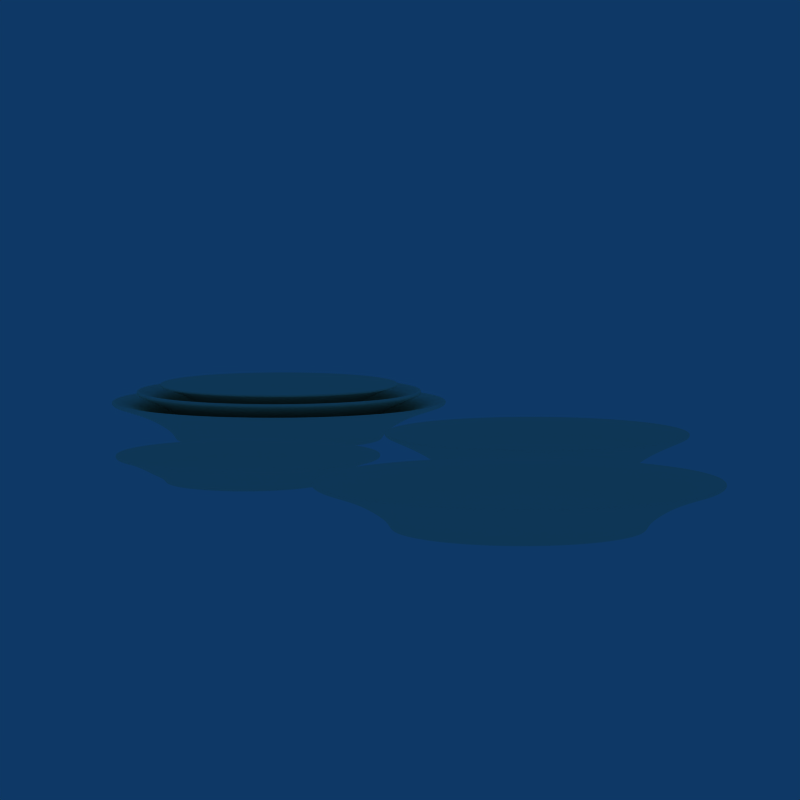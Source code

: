 # Source: 04_plates.blend  (saved by Blender 2.49.2; exported with 4.5.12 LTS)
import bpy
from mathutils import Matrix  # noqa: F401  (used for matrix-valued properties, if any)

bpy.ops.wm.read_factory_settings(use_empty=True)
scene = bpy.context.scene
scene.name = 'Scene'

# ---- collections
col_collection_1 = bpy.data.collections.new('Collection 1'); scene.collection.children.link(col_collection_1)
col_collection_6 = bpy.data.collections.new('Collection 6'); scene.collection.children.link(col_collection_6)
col_collection_6.hide_render = True
col_collection_6.hide_viewport = True
col_collection_10 = bpy.data.collections.new('Collection 10'); scene.collection.children.link(col_collection_10)
col_collection_10.hide_render = True
col_collection_10.hide_viewport = True

# ---- materials (node trees are filled in below, after node groups)
mat_material_007 = bpy.data.materials.new('Material.007')
mat_material_007.alpha_threshold = 0.0
mat_material_007.diffuse_color = (1.0, 0.9618, 0.8425, 1.0)
mat_material_007.roughness = 0.5
mat_material_007.line_color = (0.0, 0.0, 0.0, 1.0)
mat_material_002 = bpy.data.materials.new('Material.002')
mat_material_002.alpha_threshold = 0.0
mat_material_002.diffuse_color = (1.0, 0.9618, 0.8425, 1.0)
mat_material_002.roughness = 0.5
mat_material_002.line_color = (0.0, 0.0, 0.0, 1.0)
mat_material_004 = bpy.data.materials.new('Material.004')
mat_material_004.alpha_threshold = 0.0
mat_material_004.diffuse_color = (1.0, 0.9618, 0.8425, 1.0)
mat_material_004.roughness = 0.5
mat_material_004.line_color = (0.0, 0.0, 0.0, 1.0)
mat_material = bpy.data.materials.new('Material')
mat_material.alpha_threshold = 0.0
mat_material.diffuse_color = (0.14, 0.14, 0.14, 1.0)
mat_material.roughness = 0.5
mat_material.line_color = (0.0, 0.0, 0.0, 1.0)

# ---- material node trees

# ---- world
world_world = bpy.data.worlds.new('World'); scene.world = world_world
world_world.color = (0.05656, 0.2208, 0.4)
world_world.use_sun_shadow = False
world_world.sun_shadow_jitter_overblur = 0.0
world_world.cycles.sampling_method = 'MANUAL'
world_world.cycles.sample_map_resolution = 256

# ---- cameras
cam_camera = bpy.data.cameras.new('Camera')
cam_camera.passepartout_alpha = 0.7
cam_camera.clip_end = 100.0
cam_camera.lens = 150.0
cam_camera.ortho_scale = 7.314
cam_camera.display_size = 0.2
cam_camera.dof.focus_distance = 0.0
cam_camera.dof.aperture_fstop = 128.0

# ---- lights
light_lamp_002 = bpy.data.lights.new('Lamp.002', 'SPOT')
light_lamp_002.transmission_factor = 0.0
light_lamp_002.cutoff_distance = 10.0
light_lamp_002.energy = 100.0
light_lamp_002.shadow_buffer_clip_start = 0.5
light_lamp_002.shadow_soft_size = 1.0
light_lamp_002.shadow_maximum_resolution = 0.006
light_lamp_002.use_absolute_resolution = True
light_lamp_002.spot_blend = 0.3055
light_lamp_002.spot_size = 1.41
light_lamp_002.cycles.use_multiple_importance_sampling = False
light_lamp_001 = bpy.data.lights.new('Lamp.001', 'SPOT')
light_lamp_001.transmission_factor = 0.0
light_lamp_001.cutoff_distance = 10.0
light_lamp_001.energy = 100.0
light_lamp_001.shadow_buffer_clip_start = 0.5
light_lamp_001.shadow_soft_size = 1.0
light_lamp_001.shadow_maximum_resolution = 0.006
light_lamp_001.use_absolute_resolution = True
light_lamp_001.spot_blend = 0.3944
light_lamp_001.spot_size = 1.688
light_lamp_001.cycles.use_multiple_importance_sampling = False
light_lamp = bpy.data.lights.new('Lamp', 'SPOT')
light_lamp.transmission_factor = 0.0
light_lamp.cutoff_distance = 10.0
light_lamp.energy = 100.0
light_lamp.shadow_buffer_clip_start = 0.5
light_lamp.shadow_soft_size = 1.0
light_lamp.shadow_maximum_resolution = 0.006
light_lamp.use_absolute_resolution = True
light_lamp.spot_blend = 0.2611
light_lamp.spot_size = 1.549
light_lamp.cycles.use_multiple_importance_sampling = False

# ---- meshes
me_circle_003 = bpy.data.meshes.new('Circle.003')
me_circle_003.from_pydata([(0.08733, 0.07328, 0.0265), (0.09873, 0.057, 0.0265), (0.1071, 0.03899, 0.0265), (0.1123, 0.0198, 0.0265), (0.114, -9.313e-10, 0.0265), (0.1123, -0.0198, 0.0265), (0.1071, -0.03899, 0.0265), (0.09873, -0.057, 0.0265), (0.08733, -0.07328, 0.0265), (0.07328, -0.08733, 0.0265), (0.057, -0.09873, 0.0265), (0.03899, -0.1071, 0.0265), (0.0198, -0.1123, 0.0265), (3.632e-08, -0.114, 0.0265), (-0.0198, -0.1123, 0.0265), (-0.03899, -0.1071, 0.0265), (-0.057, -0.09873, 0.0265), (-0.07328, -0.08733, 0.0265), (-0.08733, -0.07328, 0.0265), (-0.09873, -0.057, 0.0265), (-0.1071, -0.03899, 0.0265), (-0.1123, -0.0198, 0.0265), (-0.114, -5.96e-08, 0.0265), (-0.1123, 0.0198, 0.0265), (-0.1071, 0.03899, 0.0265), (-0.09873, 0.057, 0.0265), (-0.08733, 0.07328, 0.0265), (-0.07328, 0.08733, 0.0265), (-0.057, 0.09873, 0.0265), (-0.03899, 0.1071, 0.0265), (-0.0198, 0.1123, 0.0265), (-9.499e-08, 0.114, 0.0265), (0.0198, 0.1123, 0.0265), (0.03899, 0.1071, 0.0265), (0.057, 0.09873, 0.0265), (0.07328, 0.08733, 0.0265), (0.08733, 0.07328, 0.024), (0.09873, 0.057, 0.024), (0.1071, 0.03899, 0.024), (0.1123, 0.0198, 0.024), (0.114, -9.313e-10, 0.024), (0.1123, -0.0198, 0.024), (0.1071, -0.03899, 0.024), (0.09873, -0.057, 0.024), (0.08733, -0.07328, 0.024), (0.07328, -0.08733, 0.024), (0.057, -0.09873, 0.024), (0.03899, -0.1071, 0.024), (0.0198, -0.1123, 0.024), (3.632e-08, -0.114, 0.024), (-0.0198, -0.1123, 0.024), (-0.03899, -0.1071, 0.024), (-0.057, -0.09873, 0.024), (-0.07328, -0.08733, 0.024), (-0.08733, -0.07328, 0.024), (-0.09873, -0.057, 0.024), (-0.1071, -0.03899, 0.024), (-0.1123, -0.0198, 0.024), (-0.114, -5.96e-08, 0.024), (-0.1123, 0.0198, 0.024), (-0.1071, 0.03899, 0.024), (-0.09873, 0.057, 0.024), (-0.08733, 0.07328, 0.024), (-0.07328, 0.08733, 0.024), (-0.057, 0.09873, 0.024), (-0.03899, 0.1071, 0.024), (-0.0198, 0.1123, 0.024), (-9.499e-08, 0.114, 0.024), (0.0198, 0.1123, 0.024), (0.03899, 0.1071, 0.024), (0.057, 0.09873, 0.024), (0.07328, 0.08733, 0.024), (0.05323, 0.04466, 0.0), (0.06017, 0.03474, 0.0), (0.06529, 0.02376, 0.0), (0.06843, 0.01207, 0.0), (0.06948, -5.676e-10, 0.0), (0.06843, -0.01207, 0.0), (0.06529, -0.02376, 0.0), (0.06017, -0.03474, 0.0), (0.05323, -0.04466, 0.0), (0.04466, -0.05323, 0.0), (0.03474, -0.06017, 0.0), (0.02376, -0.06529, 0.0), (0.01207, -0.06843, 0.0), (2.188e-08, -0.06948, 0.0), (-0.01207, -0.06843, 0.0), (-0.02376, -0.06529, 0.0), (-0.03474, -0.06017, 0.0), (-0.04466, -0.05323, 0.0), (-0.05323, -0.04466, 0.0), (-0.06017, -0.03474, 0.0), (-0.06529, -0.02376, 0.0), (-0.06843, -0.01207, 0.0), (-0.06948, -3.633e-08, 0.0), (-0.06843, 0.01207, 0.0), (-0.06529, 0.02376, 0.0), (-0.06017, 0.03474, 0.0), (-0.05323, 0.04466, 0.0), (-0.04466, 0.05323, 0.0), (-0.03474, 0.06017, 0.0), (-0.02376, 0.06529, 0.0), (-0.01207, 0.06843, 0.0), (-5.815e-08, 0.06948, 0.0), (0.01207, 0.06843, 0.0), (0.02376, 0.06529, 0.0), (0.03474, 0.06017, 0.0), (0.04466, 0.05323, 0.0), (0.05596, 0.04695, 0.006), (0.06326, 0.03652, 0.006), (0.06864, 0.02498, 0.006), (0.07194, 0.01268, 0.006), (0.07305, -5.967e-10, 0.006), (0.07194, -0.01268, 0.006), (0.06864, -0.02498, 0.006), (0.06326, -0.03652, 0.006), (0.05596, -0.04695, 0.006), (0.04695, -0.05596, 0.006), (0.03652, -0.06326, 0.006), (0.02498, -0.06864, 0.006), (0.01268, -0.07194, 0.006), (2.304e-08, -0.07305, 0.006), (-0.01268, -0.07194, 0.006), (-0.02498, -0.06864, 0.006), (-0.03652, -0.06326, 0.006), (-0.04695, -0.05596, 0.006), (-0.05596, -0.04695, 0.006), (-0.06326, -0.03652, 0.006), (-0.06864, -0.02498, 0.006), (-0.07194, -0.01268, 0.006), (-0.07305, -3.819e-08, 0.006), (-0.07194, 0.01268, 0.006), (-0.06864, 0.02498, 0.006), (-0.06326, 0.03652, 0.006), (-0.05596, 0.04695, 0.006), (-0.04695, 0.05596, 0.006), (-0.03652, 0.06326, 0.006), (-0.02498, 0.06864, 0.006), (-0.01268, 0.07194, 0.006), (-6.11e-08, 0.07305, 0.006), (0.01268, 0.07194, 0.006), (0.02498, 0.06864, 0.006), (0.03652, 0.06326, 0.006), (0.04695, 0.05596, 0.006), (0.05421, 0.04549, 0.001), (0.06129, 0.03538, 0.001), (0.0665, 0.0242, 0.001), (0.06969, 0.01229, 0.001), (0.07077, -5.781e-10, 0.001), (0.06969, -0.01229, 0.001), (0.0665, -0.0242, 0.001), (0.06129, -0.03538, 0.001), (0.05421, -0.04549, 0.001), (0.04549, -0.05421, 0.001), (0.03538, -0.06129, 0.001), (0.0242, -0.0665, 0.001), (0.01229, -0.06969, 0.001), (2.23e-08, -0.07077, 0.001), (-0.01229, -0.06969, 0.001), (-0.0242, -0.0665, 0.001), (-0.03538, -0.06129, 0.001), (-0.04549, -0.05421, 0.001), (-0.05421, -0.04549, 0.001), (-0.06129, -0.03538, 0.001), (-0.0665, -0.0242, 0.001), (-0.06969, -0.01229, 0.001), (-0.07077, -3.7e-08, 0.001), (-0.06969, 0.01229, 0.001), (-0.0665, 0.0242, 0.001), (-0.06129, 0.03538, 0.001), (-0.05421, 0.04549, 0.001), (-0.04549, 0.05421, 0.001), (-0.03538, 0.06129, 0.001), (-0.0242, 0.0665, 0.001), (-0.01229, 0.06969, 0.001), (-5.922e-08, 0.07077, 0.001), (0.01229, 0.06969, 0.001), (0.0242, 0.0665, 0.001), (0.03538, 0.06129, 0.001), (0.04549, 0.05421, 0.001), (0.05233, 0.04391, 0.001023), (0.05915, 0.03415, 0.001023), (0.06419, 0.02336, 0.001023), (0.06727, 0.01186, 0.001023), (0.06831, -5.58e-10, 0.001023), (0.06727, -0.01186, 0.001023), (0.06419, -0.02336, 0.001023), (0.05915, -0.03415, 0.001023), (0.05233, -0.04391, 0.001023), (0.04391, -0.05233, 0.001023), (0.03415, -0.05915, 0.001023), (0.02336, -0.06419, 0.001023), (0.01186, -0.06727, 0.001023), (2.151e-08, -0.06831, 0.001), (-0.01186, -0.06727, 0.001), (-0.02336, -0.06419, 0.001), (-0.03415, -0.05915, 0.001), (-0.04391, -0.05233, 0.001), (-0.05233, -0.04391, 0.001), (-0.05915, -0.03415, 0.001), (-0.06419, -0.02336, 0.001), (-0.06727, -0.01186, 0.001), (-0.06831, -3.571e-08, 0.001), (-0.06727, 0.01186, 0.001), (-0.06419, 0.02336, 0.001), (-0.05915, 0.03415, 0.001), (-0.05233, 0.04391, 0.001), (-0.04391, 0.05233, 0.001), (-0.03415, 0.05915, 0.001), (-0.02336, 0.06419, 0.001), (-0.01186, 0.06727, 0.001), (-5.717e-08, 0.06831, 0.001), (0.01186, 0.06727, 0.001023), (0.02336, 0.06419, 0.001023), (0.03415, 0.05915, 0.001023), (0.04391, 0.05233, 0.001023), (0.04649, 0.03901, 0.005), (0.05255, 0.03034, 0.005), (0.05703, 0.02076, 0.005), (0.05976, 0.01054, 0.005), (0.06068, -4.958e-10, 0.005), (0.05976, -0.01054, 0.005), (0.05703, -0.02076, 0.005), (0.05255, -0.03034, 0.005), (0.04649, -0.03901, 0.005), (0.03901, -0.04649, 0.005), (0.03034, -0.05255, 0.005), (0.02076, -0.05703, 0.005), (0.01054, -0.05976, 0.005), (1.911e-08, -0.06068, 0.006), (-0.01054, -0.05976, 0.006), (-0.02076, -0.05703, 0.006), (-0.03034, -0.05255, 0.006), (-0.03901, -0.04649, 0.006), (-0.04649, -0.03901, 0.006), (-0.05255, -0.03034, 0.006), (-0.05703, -0.02076, 0.006), (-0.05976, -0.01054, 0.006), (-0.06068, -3.173e-08, 0.006), (-0.05976, 0.01054, 0.006), (-0.05703, 0.02076, 0.006), (-0.05255, 0.03034, 0.006), (-0.04649, 0.03901, 0.006), (-0.03901, 0.04649, 0.006), (-0.03034, 0.05255, 0.006), (-0.02076, 0.05703, 0.006), (-0.01054, 0.05976, 0.006), (-5.079e-08, 0.06068, 0.006), (0.01054, 0.05976, 0.005), (0.02076, 0.05703, 0.005), (0.03034, 0.05255, 0.005), (0.03901, 0.04649, 0.005), (0.0404, 0.02332, 0.006), (0.03573, 0.02998, 0.006), (0.04383, 0.01595, 0.006), (0.04594, 0.0081, 0.006), (0.04664, -3.811e-10, 0.006), (0.04594, -0.0081, 0.006), (0.04383, -0.01595, 0.006), (0.0404, -0.02332, 0.006), (0.03573, -0.02998, 0.006), (0.02998, -0.03573, 0.006), (0.02332, -0.0404, 0.006), (0.01595, -0.04383, 0.006), (0.0081, -0.04594, 0.006), (1.469e-08, -0.04664, 0.006), (-0.0081, -0.04594, 0.006), (-0.01595, -0.04383, 0.006), (-0.02332, -0.0404, 0.006), (-0.02998, -0.03573, 0.006), (-0.03573, -0.02998, 0.006), (-0.0404, -0.02332, 0.006), (-0.04383, -0.01595, 0.006), (-0.04594, -0.0081, 0.006), (-0.04664, -2.439e-08, 0.006), (-0.04594, 0.0081, 0.006), (-0.04383, 0.01595, 0.006), (-0.0404, 0.02332, 0.006), (-0.03573, 0.02998, 0.006), (-0.02998, 0.03573, 0.006), (-0.02332, 0.0404, 0.006), (-0.01595, 0.04383, 0.006), (-0.0081, 0.04594, 0.006), (-3.904e-08, 0.04664, 0.006), (0.0081, 0.04594, 0.006), (0.01595, 0.04383, 0.006), (0.02332, 0.0404, 0.006), (0.02998, 0.03573, 0.006), (0.06866, 0.05761, 0.01629), (0.07762, 0.04482, 0.01629), (0.08423, 0.03066, 0.01629), (0.08827, 0.01556, 0.01629), (0.08963, -7.322e-10, 0.01629), (0.08827, -0.01556, 0.01629), (0.08423, -0.03066, 0.01629), (0.07762, -0.04482, 0.01629), (0.06866, -0.05761, 0.01629), (0.05761, -0.06866, 0.01629), (0.04482, -0.07762, 0.01629), (0.03066, -0.08423, 0.01629), (0.01556, -0.08827, 0.01629), (2.842e-08, -0.08963, 0.01629), (-0.01556, -0.08827, 0.01629), (-0.03066, -0.08423, 0.01629), (-0.04482, -0.07762, 0.01629), (-0.05761, -0.06866, 0.01629), (-0.06866, -0.05761, 0.01629), (-0.07762, -0.04482, 0.01629), (-0.08423, -0.03066, 0.01629), (-0.08827, -0.01556, 0.01629), (-0.08963, -4.686e-08, 0.01629), (-0.08827, 0.01556, 0.01629), (-0.08423, 0.03066, 0.01629), (-0.07762, 0.04482, 0.01629), (-0.06866, 0.05761, 0.01629), (-0.05761, 0.06866, 0.01629), (-0.04482, 0.07762, 0.01629), (-0.03066, 0.08423, 0.01629), (-0.01556, 0.08827, 0.01629), (-7.483e-08, 0.08963, 0.01629), (0.01556, 0.08827, 0.01629), (0.03066, 0.08423, 0.01629), (0.04482, 0.07762, 0.01629), (0.05761, 0.06866, 0.01629), (0.04577, 0.05455, 0.0115), (0.0356, 0.06167, 0.0115), (0.02435, 0.06691, 0.0115), (0.01236, 0.07012, 0.0115), (-5.964e-08, 0.0712, 0.0115), (-0.01236, 0.07012, 0.0115), (-0.02435, 0.06691, 0.0115), (-0.0356, 0.06167, 0.0115), (-0.04577, 0.05455, 0.0115), (-0.05455, 0.04577, 0.0115), (-0.06167, 0.0356, 0.0115), (-0.06691, 0.02435, 0.0115), (-0.07012, 0.01236, 0.0115), (-0.0712, -3.723e-08, 0.0115), (-0.07012, -0.01236, 0.0115), (-0.06691, -0.02435, 0.0115), (-0.06167, -0.0356, 0.0115), (-0.05455, -0.04577, 0.0115), (-0.04577, -0.05455, 0.0115), (-0.0356, -0.06167, 0.0115), (-0.02435, -0.06691, 0.0115), (-0.01236, -0.07012, 0.0115), (2.238e-08, -0.0712, 0.0115), (0.01236, -0.07012, 0.0115), (0.02435, -0.06691, 0.0115), (0.0356, -0.06167, 0.0115), (0.04577, -0.05455, 0.0115), (0.05455, -0.04577, 0.0115), (0.06167, -0.0356, 0.0115), (0.06691, -0.02435, 0.0115), (0.07012, -0.01236, 0.0115), (0.0712, -5.817e-10, 0.0115), (0.07012, 0.01236, 0.0115), (0.06691, 0.02435, 0.0115), (0.06167, 0.0356, 0.0115), (0.05455, 0.04577, 0.0115), (0.06865, 0.0576, 0.02095), (0.0576, 0.06865, 0.02095), (0.04481, 0.07761, 0.02095), (0.03065, 0.08421, 0.02095), (0.01556, 0.08825, 0.02095), (-7.485e-08, 0.08961, 0.02095), (-0.01556, 0.08825, 0.02095), (-0.04481, 0.07761, 0.02095), (-0.03065, 0.08421, 0.02095), (-0.0576, 0.06865, 0.02095), (-0.06865, 0.0576, 0.02095), (-0.07761, 0.04481, 0.02095), (-0.08825, 0.01556, 0.02095), (-0.08421, 0.03065, 0.02095), (-0.08961, -4.685e-08, 0.02095), (-0.08421, -0.03065, 0.02095), (-0.08825, -0.01556, 0.02095), (-0.07761, -0.04481, 0.02095), (-0.0576, -0.06865, 0.02095), (-0.06865, -0.0576, 0.02095), (-0.04481, -0.07761, 0.02095), (-0.03065, -0.08421, 0.02095), (-0.01556, -0.08825, 0.02095), (0.01556, -0.08825, 0.02095), (2.838e-08, -0.08961, 0.02095), (0.03065, -0.08421, 0.02095), (0.0576, -0.06865, 0.02095), (0.04481, -0.07761, 0.02095), (0.06865, -0.0576, 0.02095), (0.07761, -0.04481, 0.02095), (0.08421, -0.03065, 0.02095), (0.08961, -7.321e-10, 0.02095), (0.08825, -0.01556, 0.02095), (0.08421, 0.03065, 0.02095), (0.08825, 0.01556, 0.02095), (0.07761, 0.04481, 0.02095), (0.02592, 0.03089, 0.0115), (0.03089, 0.02592, 0.0115), (0.02016, 0.03493, 0.0115), (0.01379, 0.0379, 0.0115), (0.007003, 0.03972, 0.0115), (-3.378e-08, 0.04033, 0.0115), (-0.007003, 0.03972, 0.0115), (-0.01379, 0.0379, 0.0115), (-0.02016, 0.03493, 0.0115), (-0.02592, 0.03089, 0.0115), (-0.03089, 0.02592, 0.0115), (-0.03493, 0.02016, 0.0115), (-0.0379, 0.01379, 0.0115), (-0.03972, 0.007003, 0.0115), (-0.04033, -2.109e-08, 0.0115), (-0.03972, -0.007003, 0.0115), (-0.0379, -0.01379, 0.0115), (-0.03493, -0.02016, 0.0115), (-0.03089, -0.02592, 0.0115), (-0.02592, -0.03089, 0.0115), (-0.02016, -0.03493, 0.0115), (-0.01379, -0.0379, 0.0115), (-0.007003, -0.03972, 0.0115), (1.268e-08, -0.04033, 0.0115), (0.007003, -0.03972, 0.0115), (0.01379, -0.0379, 0.0115), (0.02016, -0.03493, 0.0115), (0.02592, -0.03089, 0.0115), (0.03089, -0.02592, 0.0115), (0.03493, -0.02016, 0.0115), (0.0379, -0.01379, 0.0115), (0.03972, -0.007003, 0.0115), (0.04033, -3.295e-10, 0.0115), (0.03972, 0.007003, 0.0115), (0.0379, 0.01379, 0.0115), (0.03493, 0.02016, 0.0115), (0.05655, 0.04745, 0.01242), (0.04745, 0.05655, 0.01242), (0.03691, 0.06393, 0.01242), (0.02525, 0.06937, 0.01242), (0.01282, 0.0727, 0.01242), (-6.18e-08, 0.07382, 0.01242), (-0.01282, 0.0727, 0.01242), (-0.03691, 0.06393, 0.01242), (-0.02525, 0.06937, 0.01242), (-0.04745, 0.05655, 0.01242), (-0.05655, 0.04745, 0.01242), (-0.06393, 0.03691, 0.01242), (-0.0727, 0.01282, 0.01242), (-0.06937, 0.02525, 0.01242), (-0.07382, -3.86e-08, 0.01242), (-0.06937, -0.02525, 0.01242), (-0.0727, -0.01282, 0.01242), (-0.06393, -0.03691, 0.01242), (-0.04745, -0.05655, 0.01242), (-0.05655, -0.04745, 0.01242), (-0.03691, -0.06393, 0.01242), (-0.02525, -0.06937, 0.01242), (-0.01282, -0.0727, 0.01242), (0.01282, -0.0727, 0.01242), (2.323e-08, -0.07382, 0.01242), (0.02525, -0.06937, 0.01242), (0.04745, -0.05655, 0.01242), (0.03691, -0.06393, 0.01242), (0.05655, -0.04745, 0.01242), (0.06393, -0.03691, 0.01242), (0.06937, -0.02525, 0.01242), (0.07382, -6.031e-10, 0.01242), (0.0727, -0.01282, 0.01242), (0.06937, 0.02525, 0.01242), (0.0727, 0.01282, 0.01242), (0.06393, 0.03691, 0.01242), (0.0507, 0.04254, 0.0115), (0.04254, 0.0507, 0.0115), (0.03309, 0.05731, 0.0115), (0.02263, 0.06219, 0.0115), (0.01149, 0.06517, 0.0115), (-5.543e-08, 0.06618, 0.0115), (-0.01149, 0.06517, 0.0115), (-0.02263, 0.06219, 0.0115), (-0.03309, 0.05731, 0.0115), (-0.04254, 0.0507, 0.0115), (-0.0507, 0.04254, 0.0115), (-0.05731, 0.03309, 0.0115), (-0.06219, 0.02263, 0.0115), (-0.06517, 0.01149, 0.0115), (-0.06618, -3.46e-08, 0.0115), (-0.06517, -0.01149, 0.0115), (-0.06219, -0.02263, 0.0115), (-0.05731, -0.03309, 0.0115), (-0.0507, -0.04254, 0.0115), (-0.04254, -0.0507, 0.0115), (-0.03309, -0.05731, 0.0115), (-0.02263, -0.06219, 0.0115), (-0.01149, -0.06517, 0.0115), (2.08e-08, -0.06618, 0.0115), (0.01149, -0.06517, 0.0115), (0.02263, -0.06219, 0.0115), (0.03309, -0.05731, 0.0115), (0.04254, -0.0507, 0.0115), (0.0507, -0.04254, 0.0115), (0.05731, -0.03309, 0.0115), (0.06219, -0.02263, 0.0115), (0.06517, -0.01149, 0.0115), (0.06618, -5.406e-10, 0.0115), (0.06517, 0.01149, 0.0115), (0.06219, 0.02263, 0.0115), (0.05731, 0.03309, 0.0115), (0.08434, 0.07077, 0.02561), (0.07077, 0.08434, 0.02561), (0.05505, 0.09535, 0.02561), (0.03766, 0.1035, 0.02561), (0.01912, 0.1084, 0.02561), (-9.177e-08, 0.1101, 0.02561), (-0.01912, 0.1084, 0.02561), (-0.05505, 0.09535, 0.02561), (-0.03766, 0.1035, 0.02561), (-0.07077, 0.08434, 0.02561), (-0.08434, 0.07077, 0.02561), (-0.09535, 0.05505, 0.02561), (-0.1084, 0.01912, 0.02561), (-0.1035, 0.03766, 0.02561), (-0.1101, -5.756e-08, 0.02561), (-0.1035, -0.03766, 0.02561), (-0.1084, -0.01912, 0.02561), (-0.09535, -0.05505, 0.02561), (-0.07077, -0.08434, 0.02561), (-0.08434, -0.07077, 0.02561), (-0.05505, -0.09535, 0.02561), (-0.03766, -0.1035, 0.02561), (-0.01912, -0.1084, 0.02561), (0.01912, -0.1084, 0.02561), (3.505e-08, -0.1101, 0.02561), (0.03766, -0.1035, 0.02561), (0.07077, -0.08434, 0.02561), (0.05505, -0.09535, 0.02561), (0.08434, -0.07077, 0.02561), (0.09535, -0.05505, 0.02561), (0.1035, -0.03766, 0.02561), (0.1101, -8.994e-10, 0.02561), (0.1084, -0.01912, 0.02561), (0.1035, 0.03766, 0.02561), (0.1084, 0.01912, 0.02561), (0.09535, 0.05505, 0.02561), (0.08444, 0.07085, 0.0228), (0.09546, 0.05511, 0.0228), (0.1036, 0.0377, 0.0228), (0.1085, 0.01914, 0.0228), (0.1102, -9.005e-10, 0.0228), (0.1085, -0.01914, 0.0228), (0.1036, -0.0377, 0.0228), (0.09546, -0.05511, 0.0228), (0.08444, -0.07085, 0.0228), (0.07085, -0.08444, 0.0228), (0.05511, -0.09546, 0.0228), (0.0377, -0.1036, 0.0228), (0.01914, -0.1085, 0.0228), (3.51e-08, -0.1102, 0.0228), (-0.01914, -0.1085, 0.0228), (-0.0377, -0.1036, 0.0228), (-0.05511, -0.09546, 0.0228), (-0.07085, -0.08444, 0.0228), (-0.08444, -0.07085, 0.0228), (-0.09546, -0.05511, 0.0228), (-0.1036, -0.0377, 0.0228), (-0.1085, -0.01914, 0.0228), (-0.1102, -5.763e-08, 0.0228), (-0.1085, 0.01914, 0.0228), (-0.1036, 0.0377, 0.0228), (-0.09546, 0.05511, 0.0228), (-0.08444, 0.07085, 0.0228), (-0.07085, 0.08444, 0.0228), (-0.05511, 0.09546, 0.0228), (-0.0377, 0.1036, 0.0228), (-0.01914, 0.1085, 0.0228), (-9.187e-08, 0.1102, 0.0228), (0.01914, 0.1085, 0.0228), (0.0377, 0.1036, 0.0228), (0.05511, 0.09546, 0.0228), (0.07085, 0.08444, 0.0228)], [], [(36, 0, 1, 37), (2, 38, 37, 1), (3, 39, 38, 2), (4, 40, 39, 3), (4, 5, 41, 40), (6, 42, 41, 5), (7, 43, 42, 6), (8, 44, 43, 7), (9, 45, 44, 8), (10, 46, 45, 9), (11, 47, 46, 10), (12, 48, 47, 11), (13, 49, 48, 12), (14, 50, 49, 13), (15, 51, 50, 14), (16, 52, 51, 15), (17, 53, 52, 16), (18, 54, 53, 17), (19, 55, 54, 18), (20, 56, 55, 19), (21, 57, 56, 20), (22, 58, 57, 21), (23, 59, 58, 22), (24, 60, 59, 23), (25, 61, 60, 24), (26, 62, 61, 25), (27, 63, 62, 26), (28, 64, 63, 27), (29, 65, 64, 28), (30, 66, 65, 29), (31, 67, 66, 30), (32, 68, 67, 31), (32, 33, 69, 68), (33, 34, 70, 69), (35, 71, 70, 34), (35, 0, 36, 71), (108, 109, 145, 144), (144, 145, 73, 72), (109, 110, 146, 145), (145, 146, 74, 73), (110, 111, 147, 146), (146, 147, 75, 74), (111, 112, 148, 147), (147, 148, 76, 75), (113, 149, 148, 112), (149, 77, 76, 148), (113, 114, 150, 149), (149, 150, 78, 77), (114, 115, 151, 150), (150, 151, 79, 78), (115, 116, 152, 151), (151, 152, 80, 79), (116, 117, 153, 152), (152, 153, 81, 80), (117, 118, 154, 153), (153, 154, 82, 81), (118, 119, 155, 154), (154, 155, 83, 82), (119, 120, 156, 155), (155, 156, 84, 83), (120, 121, 157, 156), (156, 157, 85, 84), (121, 122, 158, 157), (157, 158, 86, 85), (122, 123, 159, 158), (158, 159, 87, 86), (123, 124, 160, 159), (159, 160, 88, 87), (124, 125, 161, 160), (160, 161, 89, 88), (125, 126, 162, 161), (161, 162, 90, 89), (126, 127, 163, 162), (162, 163, 91, 90), (127, 128, 164, 163), (163, 164, 92, 91), (128, 129, 165, 164), (164, 165, 93, 92), (129, 130, 166, 165), (165, 166, 94, 93), (130, 131, 167, 166), (166, 167, 95, 94), (131, 132, 168, 167), (167, 168, 96, 95), (132, 133, 169, 168), (168, 169, 97, 96), (133, 134, 170, 169), (169, 170, 98, 97), (134, 135, 171, 170), (170, 171, 99, 98), (135, 136, 172, 171), (171, 172, 100, 99), (136, 137, 173, 172), (172, 173, 101, 100), (137, 138, 174, 173), (173, 174, 102, 101), (138, 139, 175, 174), (174, 175, 103, 102), (139, 140, 176, 175), (175, 176, 104, 103), (141, 177, 176, 140), (177, 105, 104, 176), (142, 178, 177, 141), (178, 106, 105, 177), (142, 143, 179, 178), (178, 179, 107, 106), (108, 144, 179, 143), (144, 72, 107, 179), (73, 181, 180, 72), (74, 182, 181, 73), (75, 183, 182, 74), (76, 184, 183, 75), (76, 77, 185, 184), (78, 186, 185, 77), (79, 187, 186, 78), (80, 188, 187, 79), (81, 189, 188, 80), (82, 190, 189, 81), (83, 191, 190, 82), (84, 192, 191, 83), (85, 193, 192, 84), (86, 194, 193, 85), (87, 195, 194, 86), (88, 196, 195, 87), (89, 197, 196, 88), (90, 198, 197, 89), (91, 199, 198, 90), (92, 200, 199, 91), (93, 201, 200, 92), (94, 202, 201, 93), (95, 203, 202, 94), (96, 204, 203, 95), (97, 205, 204, 96), (98, 206, 205, 97), (99, 207, 206, 98), (100, 208, 207, 99), (101, 209, 208, 100), (102, 210, 209, 101), (103, 211, 210, 102), (104, 212, 211, 103), (104, 105, 213, 212), (105, 106, 214, 213), (107, 215, 214, 106), (107, 72, 180, 215), (181, 217, 216, 180), (182, 218, 217, 181), (183, 219, 218, 182), (184, 220, 219, 183), (184, 185, 221, 220), (186, 222, 221, 185), (187, 223, 222, 186), (188, 224, 223, 187), (189, 225, 224, 188), (190, 226, 225, 189), (191, 227, 226, 190), (192, 228, 227, 191), (193, 229, 228, 192), (194, 230, 229, 193), (195, 231, 230, 194), (196, 232, 231, 195), (197, 233, 232, 196), (198, 234, 233, 197), (199, 235, 234, 198), (200, 236, 235, 199), (201, 237, 236, 200), (202, 238, 237, 201), (203, 239, 238, 202), (204, 240, 239, 203), (205, 241, 240, 204), (206, 242, 241, 205), (207, 243, 242, 206), (208, 244, 243, 207), (209, 245, 244, 208), (210, 246, 245, 209), (211, 247, 246, 210), (212, 248, 247, 211), (212, 213, 249, 248), (213, 214, 250, 249), (215, 251, 250, 214), (215, 180, 216, 251), (217, 252, 253, 216), (218, 254, 252, 217), (219, 255, 254, 218), (220, 256, 255, 219), (220, 221, 257, 256), (222, 258, 257, 221), (223, 259, 258, 222), (224, 260, 259, 223), (225, 261, 260, 224), (226, 262, 261, 225), (227, 263, 262, 226), (228, 264, 263, 227), (229, 265, 264, 228), (230, 266, 265, 229), (231, 267, 266, 230), (232, 268, 267, 231), (233, 269, 268, 232), (234, 270, 269, 233), (235, 271, 270, 234), (236, 272, 271, 235), (237, 273, 272, 236), (238, 274, 273, 237), (239, 275, 274, 238), (240, 276, 275, 239), (241, 277, 276, 240), (242, 278, 277, 241), (243, 279, 278, 242), (244, 280, 279, 243), (245, 281, 280, 244), (246, 282, 281, 245), (247, 283, 282, 246), (248, 284, 283, 247), (248, 249, 285, 284), (249, 250, 286, 285), (251, 287, 286, 250), (251, 216, 253, 287), (284, 282, 283), (264, 265, 266), (281, 282, 284, 285), (280, 281, 285, 286), (279, 280, 286, 287), (278, 279, 287, 253), (252, 277, 278, 253), (252, 254, 276, 277), (254, 255, 275, 276), (255, 256, 274, 275), (256, 257, 273, 274), (257, 258, 272, 273), (258, 259, 271, 272), (259, 260, 270, 271), (260, 261, 269, 270), (261, 262, 268, 269), (262, 263, 267, 268), (263, 264, 266, 267), (288, 289, 109, 108), (289, 290, 110, 109), (290, 291, 111, 110), (291, 292, 112, 111), (293, 113, 112, 292), (293, 294, 114, 113), (294, 295, 115, 114), (295, 296, 116, 115), (296, 297, 117, 116), (297, 298, 118, 117), (298, 299, 119, 118), (299, 300, 120, 119), (300, 301, 121, 120), (301, 302, 122, 121), (302, 303, 123, 122), (303, 304, 124, 123), (304, 305, 125, 124), (305, 306, 126, 125), (306, 307, 127, 126), (307, 308, 128, 127), (308, 309, 129, 128), (309, 310, 130, 129), (310, 311, 131, 130), (311, 312, 132, 131), (312, 313, 133, 132), (313, 314, 134, 133), (314, 315, 135, 134), (315, 316, 136, 135), (316, 317, 137, 136), (317, 318, 138, 137), (318, 319, 139, 138), (319, 320, 140, 139), (321, 141, 140, 320), (322, 142, 141, 321), (322, 323, 143, 142), (288, 108, 143, 323), (400, 401, 402), (420, 418, 419), (399, 400, 402, 403), (398, 399, 403, 404), (396, 398, 404, 405), (396, 405, 406, 397), (406, 407, 431, 397), (407, 408, 430, 431), (408, 409, 429, 430), (409, 410, 428, 429), (410, 411, 427, 428), (411, 412, 426, 427), (412, 413, 425, 426), (413, 414, 424, 425), (414, 415, 423, 424), (415, 416, 422, 423), (416, 417, 421, 422), (417, 418, 420, 421), (360, 432, 467, 395), (432, 359, 358, 467), (361, 433, 432, 360), (433, 324, 359, 432), (324, 433, 434, 325), (433, 361, 362, 434), (325, 434, 435, 326), (434, 362, 363, 435), (326, 435, 436, 327), (435, 363, 364, 436), (327, 436, 437, 328), (436, 364, 365, 437), (328, 437, 438, 329), (437, 365, 366, 438), (329, 438, 440, 330), (438, 366, 368, 440), (330, 440, 439, 331), (440, 368, 367, 439), (331, 439, 441, 332), (439, 367, 369, 441), (332, 441, 442, 333), (441, 369, 370, 442), (333, 442, 443, 334), (442, 370, 371, 443), (334, 443, 445, 335), (443, 371, 373, 445), (335, 445, 444, 336), (445, 373, 372, 444), (336, 444, 446, 337), (444, 372, 374, 446), (337, 446, 448, 338), (446, 374, 376, 448), (338, 448, 447, 339), (448, 376, 375, 447), (339, 447, 449, 340), (447, 375, 377, 449), (340, 449, 451, 341), (449, 377, 379, 451), (341, 451, 450, 342), (451, 379, 378, 450), (342, 450, 452, 343), (450, 378, 380, 452), (343, 452, 453, 344), (452, 380, 381, 453), (344, 453, 454, 345), (453, 381, 382, 454), (345, 454, 456, 346), (454, 382, 384, 456), (346, 456, 455, 347), (456, 384, 383, 455), (347, 455, 457, 348), (455, 383, 385, 457), (348, 457, 459, 349), (457, 385, 387, 459), (349, 459, 458, 350), (459, 387, 386, 458), (350, 458, 460, 351), (458, 386, 388, 460), (351, 460, 461, 352), (460, 388, 389, 461), (352, 461, 462, 353), (461, 389, 390, 462), (353, 462, 464, 354), (462, 390, 392, 464), (354, 464, 463, 355), (464, 392, 391, 463), (355, 463, 466, 356), (463, 391, 394, 466), (356, 466, 465, 357), (466, 394, 393, 465), (357, 465, 467, 358), (465, 393, 395, 467), (324, 469, 468, 359), (469, 396, 397, 468), (325, 470, 469, 324), (470, 398, 396, 469), (326, 471, 470, 325), (471, 399, 398, 470), (327, 472, 471, 326), (472, 400, 399, 471), (328, 473, 472, 327), (473, 401, 400, 472), (329, 474, 473, 328), (474, 402, 401, 473), (330, 475, 474, 329), (475, 403, 402, 474), (331, 476, 475, 330), (476, 404, 403, 475), (332, 477, 476, 331), (477, 405, 404, 476), (333, 478, 477, 332), (478, 406, 405, 477), (334, 479, 478, 333), (479, 407, 406, 478), (335, 480, 479, 334), (480, 408, 407, 479), (336, 481, 480, 335), (481, 409, 408, 480), (337, 482, 481, 336), (482, 410, 409, 481), (338, 483, 482, 337), (483, 411, 410, 482), (339, 484, 483, 338), (484, 412, 411, 483), (340, 485, 484, 339), (485, 413, 412, 484), (341, 486, 485, 340), (486, 414, 413, 485), (342, 487, 486, 341), (487, 415, 414, 486), (343, 488, 487, 342), (488, 416, 415, 487), (344, 489, 488, 343), (489, 417, 416, 488), (345, 490, 489, 344), (490, 418, 417, 489), (346, 491, 490, 345), (491, 419, 418, 490), (347, 492, 491, 346), (492, 420, 419, 491), (348, 493, 492, 347), (493, 421, 420, 492), (349, 494, 493, 348), (494, 422, 421, 493), (350, 495, 494, 349), (495, 423, 422, 494), (351, 496, 495, 350), (496, 424, 423, 495), (352, 497, 496, 351), (497, 425, 424, 496), (353, 498, 497, 352), (498, 426, 425, 497), (354, 499, 498, 353), (499, 427, 426, 498), (355, 500, 499, 354), (500, 428, 427, 499), (356, 501, 500, 355), (501, 429, 428, 500), (357, 502, 501, 356), (502, 430, 429, 501), (358, 503, 502, 357), (503, 431, 430, 502), (359, 468, 503, 358), (468, 397, 431, 503), (0, 504, 539, 1), (504, 360, 395, 539), (504, 0, 35, 505), (505, 361, 360, 504), (361, 505, 506, 362), (505, 35, 34, 506), (362, 506, 507, 363), (506, 34, 33, 507), (363, 507, 508, 364), (507, 33, 32, 508), (364, 508, 509, 365), (508, 32, 31, 509), (365, 509, 510, 366), (509, 31, 30, 510), (366, 510, 512, 368), (510, 30, 29, 512), (368, 512, 511, 367), (512, 29, 28, 511), (367, 511, 513, 369), (511, 28, 27, 513), (369, 513, 514, 370), (513, 27, 26, 514), (370, 514, 515, 371), (514, 26, 25, 515), (371, 515, 517, 373), (515, 25, 24, 517), (373, 517, 516, 372), (517, 24, 23, 516), (372, 516, 518, 374), (516, 23, 22, 518), (374, 518, 520, 376), (518, 22, 21, 520), (376, 520, 519, 375), (520, 21, 20, 519), (375, 519, 521, 377), (519, 20, 19, 521), (377, 521, 523, 379), (521, 19, 18, 523), (379, 523, 522, 378), (523, 18, 17, 522), (378, 522, 524, 380), (522, 17, 16, 524), (380, 524, 525, 381), (524, 16, 15, 525), (381, 525, 526, 382), (525, 15, 14, 526), (382, 526, 528, 384), (526, 14, 13, 528), (384, 528, 527, 383), (528, 13, 12, 527), (383, 527, 529, 385), (527, 12, 11, 529), (385, 529, 531, 387), (529, 11, 10, 531), (387, 531, 530, 386), (531, 10, 9, 530), (386, 530, 532, 388), (530, 9, 8, 532), (388, 532, 533, 389), (532, 8, 7, 533), (389, 533, 534, 390), (533, 7, 6, 534), (390, 534, 536, 392), (534, 6, 5, 536), (392, 536, 535, 391), (536, 5, 4, 535), (391, 535, 538, 394), (535, 4, 3, 538), (394, 538, 537, 393), (538, 3, 2, 537), (393, 537, 539, 395), (537, 2, 1, 539), (37, 541, 540, 36), (541, 289, 288, 540), (38, 542, 541, 37), (542, 290, 289, 541), (39, 543, 542, 38), (543, 291, 290, 542), (40, 544, 543, 39), (544, 292, 291, 543), (41, 545, 544, 40), (545, 293, 292, 544), (42, 546, 545, 41), (546, 294, 293, 545), (43, 547, 546, 42), (547, 295, 294, 546), (44, 548, 547, 43), (548, 296, 295, 547), (45, 549, 548, 44), (549, 297, 296, 548), (46, 550, 549, 45), (550, 298, 297, 549), (47, 551, 550, 46), (551, 299, 298, 550), (48, 552, 551, 47), (552, 300, 299, 551), (49, 553, 552, 48), (553, 301, 300, 552), (50, 554, 553, 49), (554, 302, 301, 553), (51, 555, 554, 50), (555, 303, 302, 554), (52, 556, 555, 51), (556, 304, 303, 555), (53, 557, 556, 52), (557, 305, 304, 556), (54, 558, 557, 53), (558, 306, 305, 557), (55, 559, 558, 54), (559, 307, 306, 558), (56, 560, 559, 55), (560, 308, 307, 559), (57, 561, 560, 56), (561, 309, 308, 560), (58, 562, 561, 57), (562, 310, 309, 561), (59, 563, 562, 58), (563, 311, 310, 562), (60, 564, 563, 59), (564, 312, 311, 563), (61, 565, 564, 60), (565, 313, 312, 564), (62, 566, 565, 61), (566, 314, 313, 565), (63, 567, 566, 62), (567, 315, 314, 566), (64, 568, 567, 63), (568, 316, 315, 567), (65, 569, 568, 64), (569, 317, 316, 568), (66, 570, 569, 65), (570, 318, 317, 569), (67, 571, 570, 66), (571, 319, 318, 570), (68, 572, 571, 67), (572, 320, 319, 571), (69, 573, 572, 68), (573, 321, 320, 572), (70, 574, 573, 69), (574, 322, 321, 573), (71, 575, 574, 70), (575, 323, 322, 574), (36, 540, 575, 71), (540, 288, 323, 575)])
me_circle_003.polygons.foreach_set('use_smooth', [True] * 576)
me_circle_003.materials.append(mat_material_007)
me_circle_003.use_remesh_preserve_volume = False
me_circle_003.use_remesh_preserve_attributes = False
me_circle_003.use_mirror_vertex_groups = False
me_circle_003.update()
me_circle_002 = bpy.data.meshes.new('Circle.002')
me_circle_002.from_pydata([(0.07431, 0.06235, 0.022), (0.084, 0.0485, 0.022), (0.09115, 0.03318, 0.022), (0.09553, 0.01684, 0.022), (0.097, 6.519e-09, 0.022), (0.09553, -0.01684, 0.022), (0.09115, -0.03318, 0.022), (0.084, -0.0485, 0.022), (0.07431, -0.06235, 0.022), (0.06235, -0.07431, 0.022), (0.0485, -0.084, 0.022), (0.03318, -0.09115, 0.022), (0.01684, -0.09553, 0.022), (3.632e-08, -0.097, 0.022), (-0.01684, -0.09553, 0.022), (-0.03318, -0.09115, 0.022), (-0.0485, -0.084, 0.022), (-0.06235, -0.07431, 0.022), (-0.07431, -0.06235, 0.022), (-0.084, -0.0485, 0.022), (-0.09115, -0.03318, 0.022), (-0.09553, -0.01684, 0.022), (-0.097, -4.377e-08, 0.022), (-0.09553, 0.01684, 0.022), (-0.09115, 0.03318, 0.022), (-0.084, 0.0485, 0.022), (-0.07431, 0.06235, 0.022), (-0.06235, 0.07431, 0.022), (-0.0485, 0.084, 0.022), (-0.03318, 0.09115, 0.022), (-0.01684, 0.09553, 0.022), (-7.544e-08, 0.097, 0.022), (0.01684, 0.09553, 0.022), (0.03318, 0.09115, 0.022), (0.0485, 0.084, 0.022), (0.06235, 0.07431, 0.022), (0.07431, 0.06235, 0.0195), (0.084, 0.0485, 0.0195), (0.09115, 0.03318, 0.0195), (0.09553, 0.01684, 0.0195), (0.097, 6.519e-09, 0.0195), (0.09553, -0.01684, 0.0195), (0.09115, -0.03318, 0.0195), (0.084, -0.0485, 0.0195), (0.07431, -0.06235, 0.0195), (0.06235, -0.07431, 0.0195), (0.0485, -0.084, 0.0195), (0.03318, -0.09115, 0.0195), (0.01684, -0.09553, 0.0195), (3.632e-08, -0.097, 0.0195), (-0.01684, -0.09553, 0.0195), (-0.03318, -0.09115, 0.0195), (-0.0485, -0.084, 0.0195), (-0.06235, -0.07431, 0.0195), (-0.07431, -0.06235, 0.0195), (-0.084, -0.0485, 0.0195), (-0.09115, -0.03318, 0.0195), (-0.09553, -0.01684, 0.0195), (-0.097, -4.377e-08, 0.0195), (-0.09553, 0.01684, 0.0195), (-0.09115, 0.03318, 0.0195), (-0.084, 0.0485, 0.0195), (-0.07431, 0.06235, 0.0195), (-0.06235, 0.07431, 0.0195), (-0.0485, 0.084, 0.0195), (-0.03318, 0.09115, 0.0195), (-0.01684, 0.09553, 0.0195), (-7.544e-08, 0.097, 0.0195), (0.01684, 0.09553, 0.0195), (0.03318, 0.09115, 0.0195), (0.0485, 0.084, 0.0195), (0.06235, 0.07431, 0.0195), (0.04721, 0.03961, 0.0), (0.05337, 0.03081, 0.0), (0.05791, 0.02108, 0.0), (0.06069, 0.0107, 0.0), (0.06163, 1.087e-08, 0.0), (0.06069, -0.0107, 0.0), (0.05791, -0.02108, 0.0), (0.05337, -0.03081, 0.0), (0.04721, -0.03961, 0.0), (0.03961, -0.04721, 0.0), (0.03081, -0.05337, 0.0), (0.02108, -0.05791, 0.0), (0.0107, -0.06069, 0.0), (2.742e-08, -0.06163, 0.0), (-0.0107, -0.06069, 0.0), (-0.02108, -0.05791, 0.0), (-0.03081, -0.05337, 0.0), (-0.03961, -0.04721, 0.0), (-0.04721, -0.03961, 0.0), (-0.05337, -0.03081, 0.0), (-0.05791, -0.02108, 0.0), (-0.06069, -0.0107, 0.0), (-0.06163, -2.108e-08, 0.0), (-0.06069, 0.0107, 0.0), (-0.05791, 0.02108, 0.0), (-0.05337, 0.03081, 0.0), (-0.04721, 0.03961, 0.0), (-0.03961, 0.04721, 0.0), (-0.03081, 0.05337, 0.0), (-0.02108, 0.05791, 0.0), (-0.0107, 0.06069, 0.0), (-4.358e-08, 0.06163, 0.0), (0.0107, 0.06069, 0.0), (0.02108, 0.05791, 0.0), (0.03081, 0.05337, 0.0), (0.03961, 0.04721, 0.0), (0.04883, 0.04098, 0.002), (0.05521, 0.03187, 0.002), (0.0599, 0.0218, 0.002), (0.06278, 0.01107, 0.002), (0.06375, 1.101e-08, 0.002), (0.06278, -0.01107, 0.002), (0.0599, -0.0218, 0.002), (0.05521, -0.03187, 0.002), (0.04883, -0.04098, 0.002), (0.04098, -0.04883, 0.002), (0.03187, -0.05521, 0.002), (0.0218, -0.0599, 0.002), (0.01107, -0.06278, 0.002), (2.822e-08, -0.06375, 0.002), (-0.01107, -0.06278, 0.002), (-0.0218, -0.0599, 0.002), (-0.03187, -0.05521, 0.002), (-0.04098, -0.04883, 0.002), (-0.04883, -0.04098, 0.002), (-0.05521, -0.03187, 0.002), (-0.0599, -0.0218, 0.002), (-0.06278, -0.01107, 0.002), (-0.06375, -2.204e-08, 0.002), (-0.06278, 0.01107, 0.002), (-0.0599, 0.0218, 0.002), (-0.05521, 0.03187, 0.002), (-0.04883, 0.04098, 0.002), (-0.04098, 0.04883, 0.002), (-0.03187, 0.05521, 0.002), (-0.0218, 0.0599, 0.002), (-0.01107, 0.06278, 0.002), (-4.523e-08, 0.06375, 0.002), (0.01107, 0.06278, 0.002), (0.0218, 0.0599, 0.002), (0.03187, 0.05521, 0.002), (0.04098, 0.04883, 0.002), (0.04573, 0.03838, 0.0), (0.0517, 0.02985, 0.0), (0.0561, 0.02042, 0.0), (0.0588, 0.01037, 0.0), (0.0597, 1.074e-08, 0.0), (0.0588, -0.01037, 0.0), (0.0561, -0.02042, 0.0), (0.0517, -0.02985, 0.0), (0.04573, -0.03838, 0.0), (0.03838, -0.04573, 0.0), (0.02985, -0.0517, 0.0), (0.02042, -0.0561, 0.0), (0.01037, -0.0588, 0.0), (2.67e-08, -0.0597, 0.0), (-0.01037, -0.0588, 0.0), (-0.02042, -0.0561, 0.0), (-0.02985, -0.0517, 0.0), (-0.03838, -0.04573, 0.0), (-0.04573, -0.03838, 0.0), (-0.0517, -0.02985, 0.0), (-0.0561, -0.02042, 0.0), (-0.0588, -0.01037, 0.0), (-0.0597, -2.022e-08, 0.0), (-0.0588, 0.01037, 0.0), (-0.0561, 0.02042, 0.0), (-0.0517, 0.02985, 0.0), (-0.04573, 0.03838, 0.0), (-0.03838, 0.04573, 0.0), (-0.02985, 0.0517, 0.0), (-0.02042, 0.0561, 0.0), (-0.01037, 0.0588, 0.0), (-4.208e-08, 0.0597, 0.0), (0.01037, 0.0588, 0.0), (0.02042, 0.0561, 0.0), (0.02985, 0.0517, 0.0), (0.03838, 0.04573, 0.0), (0.04411, 0.03701, 0.002), (0.04987, 0.02879, 0.002), (0.05411, 0.0197, 0.002), (0.05671, 0.01, 0.002), (0.05758, 1.06e-08, 0.002), (0.05671, -0.009999, 0.002), (0.05411, -0.0197, 0.002), (0.04987, -0.02879, 0.002), (0.04411, -0.03701, 0.002), (0.03701, -0.04411, 0.002), (0.02879, -0.04987, 0.002), (0.0197, -0.05411, 0.002), (0.01, -0.05671, 0.002), (2.591e-08, -0.05758, 0.002), (-0.009999, -0.05671, 0.002), (-0.0197, -0.05411, 0.002), (-0.02879, -0.04987, 0.002), (-0.03701, -0.04411, 0.002), (-0.04411, -0.03701, 0.002), (-0.04987, -0.02879, 0.002), (-0.05411, -0.0197, 0.002), (-0.05671, -0.01, 0.002), (-0.05758, -1.926e-08, 0.002), (-0.05671, 0.009999, 0.002), (-0.05411, 0.0197, 0.002), (-0.04987, 0.02879, 0.002), (-0.04411, 0.03701, 0.002), (-0.03701, 0.04411, 0.002), (-0.02879, 0.04987, 0.002), (-0.0197, 0.05411, 0.002), (-0.01, 0.05671, 0.002), (-4.044e-08, 0.05758, 0.002), (0.009999, 0.05671, 0.002), (0.0197, 0.05411, 0.002), (0.02879, 0.04987, 0.002), (0.03701, 0.04411, 0.002), (0.02802, 0.02352, 0.002), (0.03168, 0.01829, 0.002), (0.03438, 0.01251, 0.002), (0.03603, 0.006353, 0.002), (0.03658, 8.09e-09, 0.002), (0.03603, -0.006353, 0.002), (0.03438, -0.01251, 0.002), (0.03168, -0.01829, 0.002), (0.02802, -0.02352, 0.002), (0.02352, -0.02802, 0.002), (0.01829, -0.03168, 0.002), (0.01251, -0.03438, 0.002), (0.006353, -0.03603, 0.002), (1.782e-08, -0.03658, 0.002), (-0.006353, -0.03603, 0.002), (-0.01251, -0.03438, 0.002), (-0.01829, -0.03168, 0.002), (-0.02352, -0.02802, 0.002), (-0.02802, -0.02352, 0.002), (-0.03168, -0.01829, 0.002), (-0.03438, -0.01251, 0.002), (-0.03603, -0.006353, 0.002), (-0.03658, -1.088e-08, 0.002), (-0.03603, 0.006353, 0.002), (-0.03438, 0.01251, 0.002), (-0.03168, 0.01829, 0.002), (-0.02802, 0.02352, 0.002), (-0.02352, 0.02802, 0.002), (-0.01829, 0.03168, 0.002), (-0.01251, 0.03438, 0.002), (-0.006353, 0.03603, 0.002), (-2.433e-08, 0.03658, 0.002), (0.006353, 0.03603, 0.002), (0.01251, 0.03438, 0.002), (0.01829, 0.03168, 0.002), (0.02352, 0.02802, 0.002), (0.05669, 0.04756, 0.009394), (0.06408, 0.037, 0.009394), (0.06953, 0.02531, 0.009394), (0.07287, 0.01285, 0.009394), (0.074, 9.626e-09, 0.009394), (0.07287, -0.01285, 0.009394), (0.06953, -0.02531, 0.009394), (0.06408, -0.037, 0.009394), (0.05669, -0.04756, 0.009394), (0.04756, -0.05669, 0.009394), (0.037, -0.06408, 0.009394), (0.02531, -0.06953, 0.009394), (0.01285, -0.07287, 0.009394), (3.071e-08, -0.074, 0.009394), (-0.01285, -0.07287, 0.009394), (-0.02531, -0.06953, 0.009394), (-0.037, -0.06408, 0.009394), (-0.04756, -0.05669, 0.009394), (-0.05669, -0.04756, 0.009394), (-0.06408, -0.037, 0.009394), (-0.06953, -0.02531, 0.009394), (-0.07287, -0.01285, 0.009394), (-0.074, -2.874e-08, 0.009394), (-0.07287, 0.01285, 0.009394), (-0.06953, 0.02531, 0.009394), (-0.06408, 0.037, 0.009394), (-0.05669, 0.04756, 0.009394), (-0.04756, 0.05669, 0.009394), (-0.037, 0.06408, 0.009394), (-0.02531, 0.06953, 0.009394), (-0.01285, 0.07287, 0.009394), (-5.454e-08, 0.074, 0.009394), (0.01285, 0.07287, 0.009394), (0.02531, 0.06953, 0.009394), (0.037, 0.06408, 0.009394), (0.04756, 0.05669, 0.009394), (0.04756, 0.05669, 0.01389), (0.037, 0.06408, 0.01389), (0.02531, 0.06953, 0.01389), (0.01285, 0.07287, 0.01389), (-5.454e-08, 0.074, 0.01389), (-0.01285, 0.07287, 0.01389), (-0.02531, 0.06953, 0.01389), (-0.037, 0.06408, 0.01389), (-0.04756, 0.05669, 0.01389), (-0.05669, 0.04756, 0.01389), (-0.06408, 0.037, 0.01389), (-0.06953, 0.02531, 0.01389), (-0.07287, 0.01285, 0.01389), (-0.074, -2.874e-08, 0.01389), (-0.07287, -0.01285, 0.01389), (-0.06953, -0.02531, 0.01389), (-0.06408, -0.037, 0.01389), (-0.05669, -0.04756, 0.01389), (-0.04756, -0.05669, 0.01389), (-0.037, -0.06408, 0.01389), (-0.02531, -0.06953, 0.01389), (-0.01285, -0.07287, 0.01389), (3.071e-08, -0.074, 0.01389), (0.01285, -0.07287, 0.01389), (0.02531, -0.06953, 0.01389), (0.037, -0.06408, 0.01389), (0.04756, -0.05669, 0.01389), (0.05669, -0.04756, 0.01389), (0.06408, -0.037, 0.01389), (0.06953, -0.02531, 0.01389), (0.07287, -0.01285, 0.01389), (0.074, 9.626e-09, 0.01389), (0.07287, 0.01285, 0.01389), (0.06953, 0.02531, 0.01389), (0.06408, 0.037, 0.01389), (0.05669, 0.04756, 0.01389), (0.0418, 0.04982, 0.009003), (0.04982, 0.0418, 0.009003), (0.03252, 0.05632, 0.009003), (0.02224, 0.06111, 0.009003), (0.01129, 0.06405, 0.009003), (-4.703e-08, 0.06504, 0.009003), (-0.01129, 0.06405, 0.009003), (-0.02224, 0.06111, 0.009003), (-0.03252, 0.05632, 0.009003), (-0.0418, 0.04982, 0.009003), (-0.04982, 0.0418, 0.009003), (-0.05632, 0.03252, 0.009003), (-0.06111, 0.02224, 0.009003), (-0.06405, 0.01129, 0.009003), (-0.06504, -2.431e-08, 0.009003), (-0.06405, -0.01129, 0.009003), (-0.06111, -0.02224, 0.009003), (-0.05632, -0.03252, 0.009003), (-0.04982, -0.0418, 0.009003), (-0.0418, -0.04982, 0.009003), (-0.03252, -0.05632, 0.009003), (-0.02224, -0.06111, 0.009003), (-0.01129, -0.06405, 0.009003), (2.79e-08, -0.06504, 0.009003), (0.01129, -0.06405, 0.009003), (0.02224, -0.06111, 0.009003), (0.03252, -0.05632, 0.009003), (0.0418, -0.04982, 0.009003), (0.04982, -0.0418, 0.009003), (0.05632, -0.03252, 0.009003), (0.06111, -0.02224, 0.009003), (0.06405, -0.01129, 0.009003), (0.06504, 9.412e-09, 0.009003), (0.06405, 0.01129, 0.009003), (0.06111, 0.02224, 0.009003), (0.05632, 0.03252, 0.009003), (0.0299, 0.03563, 0.009003), (0.03563, 0.0299, 0.009003), (0.02326, 0.04028, 0.009003), (0.01591, 0.04371, 0.009003), (0.008077, 0.04581, 0.009003), (-3.152e-08, 0.04651, 0.009003), (-0.008077, 0.04581, 0.009003), (-0.01591, 0.04371, 0.009003), (-0.02326, 0.04028, 0.009003), (-0.0299, 0.03563, 0.009003), (-0.03563, 0.0299, 0.009003), (-0.04028, 0.02326, 0.009003), (-0.04371, 0.01591, 0.009003), (-0.04581, 0.008077, 0.009003), (-0.04651, -1.525e-08, 0.009003), (-0.04581, -0.008077, 0.009003), (-0.04371, -0.01591, 0.009003), (-0.04028, -0.02326, 0.009003), (-0.03563, -0.0299, 0.009003), (-0.0299, -0.03563, 0.009003), (-0.02326, -0.04028, 0.009003), (-0.01591, -0.04371, 0.009003), (-0.008077, -0.04581, 0.009003), (2.207e-08, -0.04651, 0.009003), (0.008077, -0.04581, 0.009003), (0.01591, -0.04371, 0.009003), (0.02326, -0.04028, 0.009003), (0.0299, -0.03563, 0.009003), (0.03563, -0.0299, 0.009003), (0.04028, -0.02326, 0.009003), (0.04371, -0.01591, 0.009003), (0.04581, -0.008077, 0.009003), (0.04651, 8.867e-09, 0.009003), (0.04581, 0.008077, 0.009003), (0.04371, 0.01591, 0.009003), (0.04028, 0.02326, 0.009003), (0.05947, 0.0499, 0.01556), (0.0499, 0.05947, 0.01556), (0.03881, 0.06723, 0.01556), (0.02655, 0.07295, 0.01556), (0.01348, 0.07645, 0.01556), (-5.784e-08, 0.07763, 0.01556), (-0.01348, 0.07645, 0.01556), (-0.03881, 0.06723, 0.01556), (-0.02655, 0.07295, 0.01556), (-0.0499, 0.05947, 0.01556), (-0.05947, 0.0499, 0.01556), (-0.06723, 0.03881, 0.01556), (-0.07645, 0.01348, 0.01556), (-0.07295, 0.02655, 0.01556), (-0.07763, -3.111e-08, 0.01556), (-0.07295, -0.02655, 0.01556), (-0.07645, -0.01348, 0.01556), (-0.06723, -0.03881, 0.01556), (-0.0499, -0.05947, 0.01556), (-0.05947, -0.0499, 0.01556), (-0.03881, -0.06723, 0.01556), (-0.02655, -0.07295, 0.01556), (-0.01348, -0.07645, 0.01556), (0.01348, -0.07645, 0.01556), (3.16e-08, -0.07763, 0.01556), (0.02655, -0.07295, 0.01556), (0.0499, -0.05947, 0.01556), (0.03881, -0.06723, 0.01556), (0.05947, -0.0499, 0.01556), (0.06723, -0.03881, 0.01556), (0.07295, -0.02655, 0.01556), (0.07763, 9.136e-09, 0.01556), (0.07645, -0.01348, 0.01556), (0.07295, 0.02655, 0.01556), (0.07645, 0.01348, 0.01556), (0.06723, 0.03881, 0.01556), (0.04484, 0.05344, 0.01158), (0.05344, 0.04484, 0.01158), (0.03488, 0.06042, 0.01158), (0.02386, 0.06556, 0.01158), (0.01211, 0.0687, 0.01158), (-5.099e-08, 0.06976, 0.01158), (-0.01211, 0.0687, 0.01158), (-0.02386, 0.06556, 0.01158), (-0.03488, 0.06042, 0.01158), (-0.04484, 0.05344, 0.01158), (-0.05344, 0.04484, 0.01158), (-0.06042, 0.03488, 0.01158), (-0.06556, 0.02386, 0.01158), (-0.0687, 0.01211, 0.01158), (-0.06976, -2.663e-08, 0.01158), (-0.0687, -0.01211, 0.01158), (-0.06556, -0.02386, 0.01158), (-0.06042, -0.03488, 0.01158), (-0.05344, -0.04484, 0.01158), (-0.04484, -0.05344, 0.01158), (-0.03488, -0.06042, 0.01158), (-0.02386, -0.06556, 0.01158), (-0.01211, -0.0687, 0.01158), (2.938e-08, -0.06976, 0.01158), (0.01211, -0.0687, 0.01158), (0.02386, -0.06556, 0.01158), (0.03488, -0.06042, 0.01158), (0.04484, -0.05344, 0.01158), (0.05344, -0.04484, 0.01158), (0.06042, -0.03488, 0.01158), (0.06556, -0.02386, 0.01158), (0.0687, -0.01211, 0.01158), (0.06976, 9.543e-09, 0.01158), (0.0687, 0.01211, 0.01158), (0.06556, 0.02386, 0.01158), (0.06042, 0.03488, 0.01158), (0.07142, 0.05993, 0.02026), (0.05993, 0.07142, 0.02026), (0.04661, 0.08074, 0.02026), (0.03189, 0.08761, 0.02026), (0.01619, 0.09181, 0.02026), (-7.201e-08, 0.09323, 0.02026), (-0.01619, 0.09181, 0.02026), (-0.04661, 0.08074, 0.02026), (-0.03189, 0.08761, 0.02026), (-0.05993, 0.07142, 0.02026), (-0.07142, 0.05993, 0.02026), (-0.08074, 0.04661, 0.02026), (-0.09181, 0.01619, 0.02026), (-0.08761, 0.03189, 0.02026), (-0.09323, -4.131e-08, 0.02026), (-0.08761, -0.03189, 0.02026), (-0.09181, -0.01619, 0.02026), (-0.08074, -0.04661, 0.02026), (-0.05993, -0.07142, 0.02026), (-0.07142, -0.05993, 0.02026), (-0.04661, -0.08074, 0.02026), (-0.03189, -0.08761, 0.02026), (-0.01619, -0.09181, 0.02026), (0.01619, -0.09181, 0.02026), (3.54e-08, -0.09323, 0.02026), (0.03189, -0.08761, 0.02026), (0.05993, -0.07142, 0.02026), (0.04661, -0.08074, 0.02026), (0.07142, -0.05993, 0.02026), (0.08074, -0.04661, 0.02026), (0.08761, -0.03189, 0.02026), (0.09323, 7.029e-09, 0.02026), (0.09181, -0.01619, 0.02026), (0.08761, 0.03189, 0.02026), (0.09181, 0.01619, 0.02026), (0.08074, 0.04661, 0.02026), (0.07246, 0.0608, 0.01844), (0.08191, 0.04729, 0.01844), (0.08888, 0.03235, 0.01844), (0.09315, 0.01642, 0.01844), (0.09458, 6.846e-09, 0.01844), (0.09315, -0.01642, 0.01844), (0.08888, -0.03235, 0.01844), (0.08191, -0.04729, 0.01844), (0.07246, -0.0608, 0.01844), (0.0608, -0.07246, 0.01844), (0.04729, -0.08191, 0.01844), (0.03235, -0.08888, 0.01844), (0.01642, -0.09315, 0.01844), (3.573e-08, -0.09458, 0.01844), (-0.01642, -0.09315, 0.01844), (-0.03235, -0.08888, 0.01844), (-0.04729, -0.08191, 0.01844), (-0.0608, -0.07246, 0.01844), (-0.07246, -0.0608, 0.01844), (-0.08191, -0.04729, 0.01844), (-0.08888, -0.03235, 0.01844), (-0.09315, -0.01642, 0.01844), (-0.09458, -4.219e-08, 0.01844), (-0.09315, 0.01642, 0.01844), (-0.08888, 0.03235, 0.01844), (-0.08191, 0.04729, 0.01844), (-0.07246, 0.0608, 0.01844), (-0.0608, 0.07246, 0.01844), (-0.04729, 0.08191, 0.01844), (-0.03235, 0.08888, 0.01844), (-0.01642, 0.09315, 0.01844), (-7.324e-08, 0.09458, 0.01844), (0.01642, 0.09315, 0.01844), (0.03235, 0.08888, 0.01844), (0.04729, 0.08191, 0.01844), (0.0608, 0.07246, 0.01844)], [], [(36, 0, 1, 37), (2, 38, 37, 1), (3, 39, 38, 2), (4, 40, 39, 3), (5, 41, 40, 4), (6, 42, 41, 5), (7, 43, 42, 6), (8, 44, 43, 7), (9, 45, 44, 8), (10, 46, 45, 9), (11, 47, 46, 10), (12, 48, 47, 11), (13, 49, 48, 12), (14, 50, 49, 13), (15, 51, 50, 14), (16, 52, 51, 15), (17, 53, 52, 16), (18, 54, 53, 17), (19, 55, 54, 18), (20, 56, 55, 19), (21, 57, 56, 20), (22, 58, 57, 21), (23, 59, 58, 22), (24, 60, 59, 23), (25, 61, 60, 24), (26, 62, 61, 25), (27, 63, 62, 26), (28, 64, 63, 27), (29, 65, 64, 28), (30, 66, 65, 29), (31, 67, 66, 30), (32, 68, 67, 31), (33, 69, 68, 32), (34, 70, 69, 33), (35, 71, 70, 34), (35, 0, 36, 71), (108, 109, 73, 72), (109, 110, 74, 73), (110, 111, 75, 74), (111, 112, 76, 75), (112, 113, 77, 76), (113, 114, 78, 77), (114, 115, 79, 78), (115, 116, 80, 79), (116, 117, 81, 80), (117, 118, 82, 81), (118, 119, 83, 82), (119, 120, 84, 83), (120, 121, 85, 84), (121, 122, 86, 85), (122, 123, 87, 86), (123, 124, 88, 87), (124, 125, 89, 88), (125, 126, 90, 89), (126, 127, 91, 90), (127, 128, 92, 91), (128, 129, 93, 92), (129, 130, 94, 93), (130, 131, 95, 94), (131, 132, 96, 95), (132, 133, 97, 96), (133, 134, 98, 97), (134, 135, 99, 98), (135, 136, 100, 99), (136, 137, 101, 100), (137, 138, 102, 101), (138, 139, 103, 102), (139, 140, 104, 103), (140, 141, 105, 104), (141, 142, 106, 105), (142, 143, 107, 106), (108, 72, 107, 143), (73, 145, 144, 72), (74, 146, 145, 73), (75, 147, 146, 74), (76, 148, 147, 75), (77, 149, 148, 76), (78, 150, 149, 77), (79, 151, 150, 78), (80, 152, 151, 79), (81, 153, 152, 80), (82, 154, 153, 81), (83, 155, 154, 82), (84, 156, 155, 83), (85, 157, 156, 84), (86, 158, 157, 85), (87, 159, 158, 86), (88, 160, 159, 87), (89, 161, 160, 88), (90, 162, 161, 89), (91, 163, 162, 90), (92, 164, 163, 91), (93, 165, 164, 92), (94, 166, 165, 93), (95, 167, 166, 94), (96, 168, 167, 95), (97, 169, 168, 96), (98, 170, 169, 97), (99, 171, 170, 98), (100, 172, 171, 99), (101, 173, 172, 100), (102, 174, 173, 101), (103, 175, 174, 102), (104, 176, 175, 103), (105, 177, 176, 104), (106, 178, 177, 105), (107, 179, 178, 106), (107, 72, 144, 179), (145, 181, 180, 144), (146, 182, 181, 145), (147, 183, 182, 146), (148, 184, 183, 147), (149, 185, 184, 148), (150, 186, 185, 149), (151, 187, 186, 150), (152, 188, 187, 151), (153, 189, 188, 152), (154, 190, 189, 153), (155, 191, 190, 154), (156, 192, 191, 155), (157, 193, 192, 156), (158, 194, 193, 157), (159, 195, 194, 158), (160, 196, 195, 159), (161, 197, 196, 160), (162, 198, 197, 161), (163, 199, 198, 162), (164, 200, 199, 163), (165, 201, 200, 164), (166, 202, 201, 165), (167, 203, 202, 166), (168, 204, 203, 167), (169, 205, 204, 168), (170, 206, 205, 169), (171, 207, 206, 170), (172, 208, 207, 171), (173, 209, 208, 172), (174, 210, 209, 173), (175, 211, 210, 174), (176, 212, 211, 175), (177, 213, 212, 176), (178, 214, 213, 177), (179, 215, 214, 178), (179, 144, 180, 215), (181, 217, 216, 180), (182, 218, 217, 181), (183, 219, 218, 182), (184, 220, 219, 183), (185, 221, 220, 184), (186, 222, 221, 185), (187, 223, 222, 186), (188, 224, 223, 187), (189, 225, 224, 188), (190, 226, 225, 189), (191, 227, 226, 190), (192, 228, 227, 191), (193, 229, 228, 192), (194, 230, 229, 193), (195, 231, 230, 194), (196, 232, 231, 195), (197, 233, 232, 196), (198, 234, 233, 197), (199, 235, 234, 198), (200, 236, 235, 199), (201, 237, 236, 200), (202, 238, 237, 201), (203, 239, 238, 202), (204, 240, 239, 203), (205, 241, 240, 204), (206, 242, 241, 205), (207, 243, 242, 206), (208, 244, 243, 207), (209, 245, 244, 208), (210, 246, 245, 209), (211, 247, 246, 210), (212, 248, 247, 211), (213, 249, 248, 212), (214, 250, 249, 213), (215, 251, 250, 214), (215, 180, 216, 251), (248, 246, 247), (229, 230, 228), (228, 230, 231, 227), (227, 231, 232, 226), (226, 232, 233, 225), (225, 233, 234, 224), (224, 234, 235, 223), (223, 235, 236, 222), (222, 236, 237, 221), (221, 237, 238, 220), (220, 238, 239, 219), (219, 239, 240, 218), (218, 240, 241, 217), (217, 241, 242, 216), (243, 251, 216, 242), (244, 250, 251, 243), (245, 249, 250, 244), (246, 248, 249, 245), (252, 253, 109, 108), (253, 254, 110, 109), (254, 255, 111, 110), (255, 256, 112, 111), (256, 257, 113, 112), (257, 258, 114, 113), (258, 259, 115, 114), (259, 260, 116, 115), (260, 261, 117, 116), (261, 262, 118, 117), (262, 263, 119, 118), (263, 264, 120, 119), (264, 265, 121, 120), (265, 266, 122, 121), (266, 267, 123, 122), (267, 268, 124, 123), (268, 269, 125, 124), (269, 270, 126, 125), (270, 271, 127, 126), (271, 272, 128, 127), (272, 273, 129, 128), (273, 274, 130, 129), (274, 275, 131, 130), (275, 276, 132, 131), (276, 277, 133, 132), (277, 278, 134, 133), (278, 279, 135, 134), (279, 280, 136, 135), (280, 281, 137, 136), (281, 282, 138, 137), (282, 283, 139, 138), (283, 284, 140, 139), (284, 285, 141, 140), (285, 286, 142, 141), (286, 287, 143, 142), (252, 108, 143, 287), (325, 324, 360, 361), (324, 326, 362, 360), (326, 327, 363, 362), (327, 328, 364, 363), (328, 329, 365, 364), (329, 330, 366, 365), (330, 331, 367, 366), (331, 332, 368, 367), (332, 333, 369, 368), (333, 334, 370, 369), (334, 335, 371, 370), (335, 336, 372, 371), (336, 337, 373, 372), (337, 338, 374, 373), (338, 339, 375, 374), (339, 340, 376, 375), (340, 341, 377, 376), (341, 342, 378, 377), (342, 343, 379, 378), (343, 344, 380, 379), (344, 345, 381, 380), (345, 346, 382, 381), (346, 347, 383, 382), (347, 348, 384, 383), (348, 349, 385, 384), (349, 350, 386, 385), (350, 351, 387, 386), (351, 352, 388, 387), (352, 353, 389, 388), (353, 354, 390, 389), (354, 355, 391, 390), (355, 356, 392, 391), (356, 357, 393, 392), (357, 358, 394, 393), (358, 359, 395, 394), (359, 325, 361, 395), (364, 365, 366), (383, 384, 382), (363, 364, 366, 367), (362, 363, 367, 368), (360, 362, 368, 369), (360, 369, 370, 361), (370, 371, 395, 361), (371, 372, 394, 395), (372, 373, 393, 394), (373, 374, 392, 393), (374, 375, 391, 392), (375, 376, 390, 391), (376, 377, 389, 390), (377, 378, 388, 389), (378, 379, 387, 388), (379, 380, 386, 387), (380, 381, 385, 386), (381, 382, 384, 385), (396, 323, 322, 431), (323, 396, 397, 288), (288, 397, 398, 289), (289, 398, 399, 290), (290, 399, 400, 291), (291, 400, 401, 292), (292, 401, 402, 293), (293, 402, 404, 294), (294, 404, 403, 295), (295, 403, 405, 296), (296, 405, 406, 297), (297, 406, 407, 298), (298, 407, 409, 299), (299, 409, 408, 300), (300, 408, 410, 301), (301, 410, 412, 302), (302, 412, 411, 303), (303, 411, 413, 304), (304, 413, 415, 305), (305, 415, 414, 306), (306, 414, 416, 307), (307, 416, 417, 308), (308, 417, 418, 309), (309, 418, 420, 310), (310, 420, 419, 311), (311, 419, 421, 312), (312, 421, 423, 313), (313, 423, 422, 314), (314, 422, 424, 315), (315, 424, 425, 316), (316, 425, 426, 317), (317, 426, 428, 318), (318, 428, 427, 319), (319, 427, 430, 320), (320, 430, 429, 321), (321, 429, 431, 322), (288, 432, 433, 323), (432, 324, 325, 433), (289, 434, 432, 288), (434, 326, 324, 432), (290, 435, 434, 289), (435, 327, 326, 434), (291, 436, 435, 290), (436, 328, 327, 435), (292, 437, 436, 291), (437, 329, 328, 436), (293, 438, 437, 292), (438, 330, 329, 437), (294, 439, 438, 293), (439, 331, 330, 438), (295, 440, 439, 294), (440, 332, 331, 439), (296, 441, 440, 295), (441, 333, 332, 440), (297, 442, 441, 296), (442, 334, 333, 441), (298, 443, 442, 297), (443, 335, 334, 442), (299, 444, 443, 298), (444, 336, 335, 443), (300, 445, 444, 299), (445, 337, 336, 444), (301, 446, 445, 300), (446, 338, 337, 445), (302, 447, 446, 301), (447, 339, 338, 446), (303, 448, 447, 302), (448, 340, 339, 447), (304, 449, 448, 303), (449, 341, 340, 448), (305, 450, 449, 304), (450, 342, 341, 449), (306, 451, 450, 305), (451, 343, 342, 450), (307, 452, 451, 306), (452, 344, 343, 451), (308, 453, 452, 307), (453, 345, 344, 452), (309, 454, 453, 308), (454, 346, 345, 453), (310, 455, 454, 309), (455, 347, 346, 454), (311, 456, 455, 310), (456, 348, 347, 455), (312, 457, 456, 311), (457, 349, 348, 456), (313, 458, 457, 312), (458, 350, 349, 457), (314, 459, 458, 313), (459, 351, 350, 458), (315, 460, 459, 314), (460, 352, 351, 459), (316, 461, 460, 315), (461, 353, 352, 460), (317, 462, 461, 316), (462, 354, 353, 461), (318, 463, 462, 317), (463, 355, 354, 462), (319, 464, 463, 318), (464, 356, 355, 463), (320, 465, 464, 319), (465, 357, 356, 464), (321, 466, 465, 320), (466, 358, 357, 465), (322, 467, 466, 321), (467, 359, 358, 466), (323, 433, 467, 322), (433, 325, 359, 467), (0, 468, 503, 1), (468, 396, 431, 503), (396, 468, 469, 397), (468, 0, 35, 469), (397, 469, 470, 398), (469, 35, 34, 470), (398, 470, 471, 399), (470, 34, 33, 471), (399, 471, 472, 400), (471, 33, 32, 472), (400, 472, 473, 401), (472, 32, 31, 473), (401, 473, 474, 402), (473, 31, 30, 474), (402, 474, 476, 404), (474, 30, 29, 476), (404, 476, 475, 403), (476, 29, 28, 475), (403, 475, 477, 405), (475, 28, 27, 477), (405, 477, 478, 406), (477, 27, 26, 478), (406, 478, 479, 407), (478, 26, 25, 479), (407, 479, 481, 409), (479, 25, 24, 481), (409, 481, 480, 408), (481, 24, 23, 480), (408, 480, 482, 410), (480, 23, 22, 482), (410, 482, 484, 412), (482, 22, 21, 484), (412, 484, 483, 411), (484, 21, 20, 483), (411, 483, 485, 413), (483, 20, 19, 485), (413, 485, 487, 415), (485, 19, 18, 487), (415, 487, 486, 414), (487, 18, 17, 486), (414, 486, 488, 416), (486, 17, 16, 488), (416, 488, 489, 417), (488, 16, 15, 489), (417, 489, 490, 418), (489, 15, 14, 490), (418, 490, 492, 420), (490, 14, 13, 492), (420, 492, 491, 419), (492, 13, 12, 491), (419, 491, 493, 421), (491, 12, 11, 493), (421, 493, 495, 423), (493, 11, 10, 495), (423, 495, 494, 422), (495, 10, 9, 494), (422, 494, 496, 424), (494, 9, 8, 496), (424, 496, 497, 425), (496, 8, 7, 497), (425, 497, 498, 426), (497, 7, 6, 498), (426, 498, 500, 428), (498, 6, 5, 500), (428, 500, 499, 427), (500, 5, 4, 499), (427, 499, 502, 430), (499, 4, 3, 502), (430, 502, 501, 429), (502, 3, 2, 501), (429, 501, 503, 431), (501, 2, 1, 503), (37, 505, 504, 36), (505, 253, 252, 504), (38, 506, 505, 37), (506, 254, 253, 505), (39, 507, 506, 38), (507, 255, 254, 506), (40, 508, 507, 39), (508, 256, 255, 507), (41, 509, 508, 40), (509, 257, 256, 508), (42, 510, 509, 41), (510, 258, 257, 509), (43, 511, 510, 42), (511, 259, 258, 510), (44, 512, 511, 43), (512, 260, 259, 511), (45, 513, 512, 44), (513, 261, 260, 512), (46, 514, 513, 45), (514, 262, 261, 513), (47, 515, 514, 46), (515, 263, 262, 514), (48, 516, 515, 47), (516, 264, 263, 515), (49, 517, 516, 48), (517, 265, 264, 516), (50, 518, 517, 49), (518, 266, 265, 517), (51, 519, 518, 50), (519, 267, 266, 518), (52, 520, 519, 51), (520, 268, 267, 519), (53, 521, 520, 52), (521, 269, 268, 520), (54, 522, 521, 53), (522, 270, 269, 521), (55, 523, 522, 54), (523, 271, 270, 522), (56, 524, 523, 55), (524, 272, 271, 523), (57, 525, 524, 56), (525, 273, 272, 524), (58, 526, 525, 57), (526, 274, 273, 525), (59, 527, 526, 58), (527, 275, 274, 526), (60, 528, 527, 59), (528, 276, 275, 527), (61, 529, 528, 60), (529, 277, 276, 528), (62, 530, 529, 61), (530, 278, 277, 529), (63, 531, 530, 62), (531, 279, 278, 530), (64, 532, 531, 63), (532, 280, 279, 531), (65, 533, 532, 64), (533, 281, 280, 532), (66, 534, 533, 65), (534, 282, 281, 533), (67, 535, 534, 66), (535, 283, 282, 534), (68, 536, 535, 67), (536, 284, 283, 535), (69, 537, 536, 68), (537, 285, 284, 536), (70, 538, 537, 69), (538, 286, 285, 537), (71, 539, 538, 70), (539, 287, 286, 538), (36, 504, 539, 71), (504, 252, 287, 539)])
me_circle_002.polygons.foreach_set('use_smooth', [1, 1, 1, 1, 1, 1, 1, 1, 1, 1, 1, 1, 1, 1, 1, 1, 1, 1, 1, 1, 1, 1, 1, 1, 1, 1, 1, 1, 1, 1, 1, 1, 1, 1, 1, 1, 1, 1, 1, 1, 1, 1, 1, 1, 1, 1, 1, 1, 1, 1, 1, 1, 1, 1, 1, 1, 1, 1, 1, 1, 1, 1, 1, 1, 1, 1, 1, 1, 1, 1, 1, 1, 1, 1, 1, 1, 1, 1, 1, 1, 1, 1, 1, 1, 1, 1, 1, 1, 1, 1, 1, 1, 1, 1, 1, 1, 1, 1, 1, 1, 1, 1, 1, 1, 1, 1, 1, 1, 1, 1, 1, 1, 1, 1, 1, 1, 1, 1, 1, 1, 1, 1, 1, 1, 1, 1, 1, 1, 1, 1, 1, 1, 1, 1, 1, 1, 1, 1, 1, 1, 1, 1, 1, 1, 1, 1, 1, 1, 1, 1, 1, 1, 1, 1, 1, 1, 1, 1, 1, 1, 1, 1, 1, 1, 1, 1, 1, 1, 1, 1, 1, 1, 1, 1, 1, 1, 1, 1, 1, 1, 1, 1, 1, 1, 1, 1, 1, 1, 1, 1, 1, 1, 1, 1, 1, 1, 1, 1, 1, 1, 1, 1, 1, 1, 1, 1, 1, 1, 1, 1, 1, 1, 1, 1, 1, 1, 1, 1, 1, 1, 1, 1, 1, 1, 1, 1, 1, 1, 1, 1, 1, 1, 1, 1, 1, 1, 1, 1, 1, 1, 1, 1, 1, 1, 1, 1, 1, 1, 1, 1, 1, 1, 1, 1, 1, 1, 1, 1, 1, 1, 1, 1, 1, 1, 1, 1, 1, 1, 1, 1, 0, 0, 1, 1, 1, 1, 1, 1, 1, 1, 1, 1, 1, 1, 1, 1, 1, 1, 1, 1, 1, 1, 1, 1, 1, 1, 1, 1, 1, 1, 1, 1, 1, 1, 1, 1, 1, 1, 1, 1, 1, 1, 1, 1, 1, 1, 1, 1, 1, 1, 1, 1, 1, 1, 1, 1, 1, 1, 1, 1, 1, 1, 1, 1, 1, 1, 1, 1, 1, 1, 1, 1, 1, 1, 1, 1, 1, 1, 1, 1, 1, 1, 1, 1, 1, 1, 1, 1, 1, 1, 1, 1, 1, 1, 1, 1, 1, 1, 1, 1, 1, 1, 1, 1, 1, 1, 1, 1, 1, 1, 1, 1, 1, 1, 1, 1, 1, 1, 1, 1, 1, 1, 1, 1, 1, 1, 1, 1, 1, 1, 1, 1, 1, 1, 1, 1, 1, 1, 1, 1, 1, 1, 1, 1, 1, 1, 1, 1, 1, 1, 1, 1, 1, 1, 1, 1, 1, 1, 1, 1, 1, 1, 1, 1, 1, 1, 1, 1, 1, 1, 1, 1, 1, 1, 1, 1, 1, 1, 1, 1, 1, 1, 1, 1, 1, 1, 1, 1, 1, 1, 1, 1, 1, 1, 1, 1, 1, 1, 1, 1, 1, 1, 1, 1, 1, 1, 1, 1, 1, 1, 1, 1, 1, 1, 1, 1, 1, 1, 1, 1, 1, 1, 1, 1, 1, 1, 1, 1, 1, 1, 1, 1, 1, 1, 1, 1, 1, 1, 1, 1, 1, 1, 1, 1, 1, 1, 1, 1, 1, 1, 1, 1, 1, 1, 1, 1, 1, 1, 1, 1, 1, 1, 1, 1, 1, 1, 1, 1, 1, 1])
me_circle_002.materials.append(mat_material_002)
me_circle_002.use_remesh_preserve_volume = False
me_circle_002.use_remesh_preserve_attributes = False
me_circle_002.use_mirror_vertex_groups = False
me_circle_002.update()
me_circle_001 = bpy.data.meshes.new('Circle.001')
me_circle_001.from_pydata([(0.06205, 0.05207, 0.018), (0.07015, 0.0405, 0.018), (0.07612, 0.0277, 0.018), (0.07977, 0.01407, 0.018), (0.081, 5.122e-09, 0.018), (0.07977, -0.01407, 0.018), (0.07612, -0.0277, 0.018), (0.07015, -0.0405, 0.018), (0.06205, -0.05207, 0.018), (0.05207, -0.06205, 0.018), (0.0405, -0.07015, 0.018), (0.0277, -0.07612, 0.018), (0.01407, -0.07977, 0.018), (3.073e-08, -0.081, 0.018), (-0.01407, -0.07977, 0.018), (-0.0277, -0.07612, 0.018), (-0.0405, -0.07015, 0.018), (-0.05207, -0.06205, 0.018), (-0.06205, -0.05207, 0.018), (-0.07015, -0.0405, 0.018), (-0.07612, -0.0277, 0.018), (-0.07977, -0.01407, 0.018), (-0.081, -3.679e-08, 0.018), (-0.07977, 0.01407, 0.018), (-0.07612, 0.0277, 0.018), (-0.07015, 0.0405, 0.018), (-0.06205, 0.05207, 0.018), (-0.05207, 0.06205, 0.018), (-0.0405, 0.07015, 0.018), (-0.0277, 0.07612, 0.018), (-0.01407, 0.07977, 0.018), (-6.24e-08, 0.081, 0.018), (0.01407, 0.07977, 0.018), (0.0277, 0.07612, 0.018), (0.0405, 0.07015, 0.018), (0.05207, 0.06205, 0.018), (0.06205, 0.05207, 0.016), (0.07015, 0.0405, 0.016), (0.07612, 0.0277, 0.016), (0.07977, 0.01407, 0.016), (0.081, 5.122e-09, 0.016), (0.07977, -0.01407, 0.016), (0.07612, -0.0277, 0.016), (0.07015, -0.0405, 0.016), (0.06205, -0.05207, 0.016), (0.05207, -0.06205, 0.016), (0.0405, -0.07015, 0.016), (0.0277, -0.07612, 0.016), (0.01407, -0.07977, 0.016), (3.073e-08, -0.081, 0.016), (-0.01407, -0.07977, 0.016), (-0.0277, -0.07612, 0.016), (-0.0405, -0.07015, 0.016), (-0.05207, -0.06205, 0.016), (-0.06205, -0.05207, 0.016), (-0.07015, -0.0405, 0.016), (-0.07612, -0.0277, 0.016), (-0.07977, -0.01407, 0.016), (-0.081, -3.679e-08, 0.016), (-0.07977, 0.01407, 0.016), (-0.07612, 0.0277, 0.016), (-0.07015, 0.0405, 0.016), (-0.06205, 0.05207, 0.016), (-0.05207, 0.06205, 0.016), (-0.0405, 0.07015, 0.016), (-0.0277, 0.07612, 0.016), (-0.01407, 0.07977, 0.016), (-6.24e-08, 0.081, 0.016), (0.01407, 0.07977, 0.016), (0.0277, 0.07612, 0.016), (0.0405, 0.07015, 0.016), (0.05207, 0.06205, 0.016), (0.05986, 0.05023, 0.016), (0.06767, 0.03907, 0.016), (0.07343, 0.02673, 0.016), (0.07695, 0.01357, 0.016), (0.07814, 4.941e-09, 0.016), (0.07695, -0.01357, 0.016), (0.07343, -0.02673, 0.016), (0.06767, -0.03907, 0.016), (0.05986, -0.05023, 0.016), (0.05023, -0.05986, 0.016), (0.03907, -0.06767, 0.016), (0.02673, -0.07343, 0.016), (0.01357, -0.07695, 0.016), (2.965e-08, -0.07814, 0.016), (-0.01357, -0.07695, 0.016), (-0.02673, -0.07343, 0.016), (-0.03907, -0.06767, 0.016), (-0.05023, -0.05986, 0.016), (-0.05986, -0.05023, 0.016), (-0.06767, -0.03907, 0.016), (-0.07343, -0.02673, 0.016), (-0.07695, -0.01357, 0.016), (-0.07814, -3.549e-08, 0.016), (-0.07695, 0.01357, 0.016), (-0.07343, 0.02673, 0.016), (-0.06767, 0.03907, 0.016), (-0.05986, 0.05023, 0.016), (-0.05023, 0.05986, 0.016), (-0.03907, 0.06767, 0.016), (-0.02673, 0.07343, 0.016), (-0.01357, 0.07695, 0.016), (-6.02e-08, 0.07814, 0.016), (0.01357, 0.07695, 0.016), (0.02673, 0.07343, 0.016), (0.03907, 0.06767, 0.016), (0.05023, 0.05986, 0.016), (0.04457, 0.02573, 0.004036), (0.03942, 0.03308, 0.004036), (0.04836, 0.0176, 0.004036), (0.05068, 0.008937, 0.004036), (0.05146, 3.254e-09, 0.004036), (0.05068, -0.008937, 0.004036), (0.04836, -0.0176, 0.004036), (0.04457, -0.02573, 0.004036), (0.03942, -0.03308, 0.004036), (0.03308, -0.03942, 0.004036), (0.02573, -0.04457, 0.004036), (0.0176, -0.04836, 0.004036), (0.008937, -0.05068, 0.004036), (1.948e-08, -0.05146, 0.004036), (-0.008937, -0.05068, 0.004036), (-0.0176, -0.04836, 0.004036), (-0.02573, -0.04457, 0.004036), (-0.03308, -0.03942, 0.004036), (-0.03942, -0.03308, 0.004036), (-0.04457, -0.02573, 0.004036), (-0.04836, -0.0176, 0.004036), (-0.05068, -0.008937, 0.004036), (-0.05146, -2.337e-08, 0.004036), (-0.05068, 0.008937, 0.004036), (-0.04836, 0.0176, 0.004036), (-0.04457, 0.02573, 0.004036), (-0.03942, 0.03308, 0.004036), (-0.03308, 0.03942, 0.004036), (-0.02573, 0.04457, 0.004036), (-0.0176, 0.04836, 0.004036), (-0.008937, 0.05068, 0.004036), (-3.969e-08, 0.05146, 0.004036), (0.008937, 0.05068, 0.004036), (0.0176, 0.04836, 0.004036), (0.02573, 0.04457, 0.004036), (0.03308, 0.03942, 0.004036), (0.03734, 0.03133, 0.004036), (0.04221, 0.02437, 0.004036), (0.0458, 0.01667, 0.004036), (0.048, 0.008464, 0.004036), (0.04874, 3.082e-09, 0.004036), (0.048, -0.008464, 0.004036), (0.0458, -0.01667, 0.004036), (0.04221, -0.02437, 0.004036), (0.03734, -0.03133, 0.004036), (0.03133, -0.03734, 0.004036), (0.02437, -0.04221, 0.004036), (0.01667, -0.0458, 0.004036), (0.008464, -0.048, 0.004036), (1.826e-08, -0.04874, 0.004036), (-0.008464, -0.048, 0.004036), (-0.01667, -0.0458, 0.004036), (-0.02437, -0.04221, 0.004036), (-0.03133, -0.03734, 0.004036), (-0.03734, -0.03133, 0.004036), (-0.04221, -0.02437, 0.004036), (-0.0458, -0.01667, 0.004036), (-0.048, -0.008464, 0.004036), (-0.04874, -2.214e-08, 0.004036), (-0.048, 0.008464, 0.004036), (-0.0458, 0.01667, 0.004036), (-0.04221, 0.02437, 0.004036), (-0.03734, 0.03133, 0.004036), (-0.03133, 0.03734, 0.004036), (-0.02437, 0.04221, 0.004036), (-0.01667, 0.0458, 0.004036), (-0.008464, 0.048, 0.004036), (-3.779e-08, 0.04874, 0.004036), (0.008464, 0.048, 0.004036), (0.01667, 0.0458, 0.004036), (0.02437, 0.04221, 0.004036), (0.03133, 0.03734, 0.004036), (0.03838, 0.03221, 3.621e-05), (0.04339, 0.02505, 3.621e-05), (0.04708, 0.01714, 3.621e-05), (0.04934, 0.0087, 3.621e-05), (0.0501, 3.168e-09, 3.621e-05), (0.04934, -0.0087, 3.621e-05), (0.04708, -0.01714, 3.621e-05), (0.04339, -0.02505, 3.621e-05), (0.03838, -0.03221, 3.621e-05), (0.03221, -0.03838, 3.621e-05), (0.02505, -0.04339, 3.621e-05), (0.01714, -0.04708, 3.621e-05), (0.0087, -0.04934, 3.621e-05), (1.887e-08, -0.0501, 3.621e-05), (-0.0087, -0.04934, 3.621e-05), (-0.01714, -0.04708, 3.621e-05), (-0.02505, -0.04339, 3.621e-05), (-0.03221, -0.03838, 3.621e-05), (-0.03838, -0.03221, 3.621e-05), (-0.04339, -0.02505, 3.621e-05), (-0.04708, -0.01714, 3.621e-05), (-0.04934, -0.0087, 3.621e-05), (-0.0501, -2.275e-08, 3.621e-05), (-0.04934, 0.0087, 3.621e-05), (-0.04708, 0.01714, 3.621e-05), (-0.04339, 0.02505, 3.621e-05), (-0.03838, 0.03221, 3.621e-05), (-0.03221, 0.03838, 3.621e-05), (-0.02505, 0.04339, 3.621e-05), (-0.01714, 0.04708, 3.621e-05), (-0.0087, 0.04934, 3.621e-05), (-3.874e-08, 0.0501, 3.621e-05), (0.0087, 0.04934, 3.621e-05), (0.01714, 0.04708, 3.621e-05), (0.02505, 0.04339, 3.621e-05), (0.03221, 0.03838, 3.621e-05), (0.01835, 0.0154, 0.004036), (0.02074, 0.01198, 0.004036), (0.02251, 0.008193, 0.004036), (0.02359, 0.004159, 0.004036), (0.02395, 1.515e-09, 0.004036), (0.02359, -0.004159, 0.004036), (0.02251, -0.008193, 0.004036), (0.02074, -0.01198, 0.004036), (0.01835, -0.0154, 0.004036), (0.0154, -0.01835, 0.004036), (0.01198, -0.02074, 0.004036), (0.008193, -0.02251, 0.004036), (0.004159, -0.02359, 0.004036), (7.077e-09, -0.02395, 0.004036), (-0.004159, -0.02359, 0.004036), (-0.008193, -0.02251, 0.004036), (-0.01198, -0.02074, 0.004036), (-0.0154, -0.01835, 0.004036), (-0.01835, -0.0154, 0.004036), (-0.02074, -0.01198, 0.004036), (-0.02251, -0.008193, 0.004036), (-0.02359, -0.004159, 0.004036), (-0.02395, -1.088e-08, 0.004036), (-0.02359, 0.004159, 0.004036), (-0.02251, 0.008193, 0.004036), (-0.02074, 0.01198, 0.004036), (-0.01835, 0.0154, 0.004036), (-0.0154, 0.01835, 0.004036), (-0.01198, 0.02074, 0.004036), (-0.008193, 0.02251, 0.004036), (-0.004159, 0.02359, 0.004036), (-2.046e-08, 0.02395, 0.004036), (0.004159, 0.02359, 0.004036), (0.008193, 0.02251, 0.004036), (0.01198, 0.02074, 0.004036), (0.0154, 0.01835, 0.004036), (-0.06614, -3.549e-08, 0.016), (0.05066, 0.04251, 0.01126), (0.05728, 0.03307, 0.01126), (0.06215, 0.02262, 0.01126), (0.06513, 0.01148, 0.01126), (0.06614, 4.205e-09, 0.01126), (0.06513, -0.01148, 0.01126), (0.06215, -0.02262, 0.01126), (0.05728, -0.03307, 0.01126), (0.05066, -0.04251, 0.01126), (0.04251, -0.05066, 0.01126), (0.03307, -0.05728, 0.01126), (0.02262, -0.06215, 0.01126), (0.01148, -0.06513, 0.01126), (2.507e-08, -0.06614, 0.01126), (-0.01148, -0.06513, 0.01126), (-0.02262, -0.06215, 0.01126), (-0.03307, -0.05728, 0.01126), (-0.04251, -0.05066, 0.01126), (-0.05066, -0.04251, 0.01126), (-0.05728, -0.03307, 0.01126), (-0.06215, -0.02262, 0.01126), (-0.06513, -0.01148, 0.01126), (-0.06614, -3.001e-08, 0.01126), (-0.06513, 0.01148, 0.01126), (-0.06215, 0.02262, 0.01126), (-0.05728, 0.03307, 0.01126), (-0.05066, 0.04251, 0.01126), (-0.04251, 0.05066, 0.01126), (-0.03307, 0.05728, 0.01126), (-0.02262, 0.06215, 0.01126), (-0.01148, 0.06513, 0.01126), (-5.097e-08, 0.06614, 0.01126), (0.01148, 0.06513, 0.01126), (0.02262, 0.06215, 0.01126), (0.03307, 0.05728, 0.01126), (0.04251, 0.05066, 0.01126), (0.04504, 0.0378, 0.007002), (0.05092, 0.0294, 0.007002), (0.05525, 0.02011, 0.007002), (0.05791, 0.01021, 0.007002), (0.0588, 3.73e-09, 0.007002), (0.05791, -0.01021, 0.007002), (0.05525, -0.02011, 0.007002), (0.05092, -0.0294, 0.007002), (0.04504, -0.0378, 0.007002), (0.0378, -0.04504, 0.007002), (0.0294, -0.05092, 0.007002), (0.02011, -0.05525, 0.007002), (0.01021, -0.05791, 0.007002), (2.228e-08, -0.0588, 0.007002), (-0.01021, -0.05791, 0.007002), (-0.02011, -0.05525, 0.007002), (-0.0294, -0.05092, 0.007002), (-0.0378, -0.04504, 0.007002), (-0.04504, -0.0378, 0.007002), (-0.05092, -0.0294, 0.007002), (-0.05525, -0.02011, 0.007002), (-0.05791, -0.01021, 0.007002), (-0.0588, -2.669e-08, 0.007002), (-0.05791, 0.01021, 0.007002), (-0.05525, 0.02011, 0.007002), (-0.05092, 0.0294, 0.007002), (-0.04504, 0.0378, 0.007002), (-0.0378, 0.04504, 0.007002), (-0.0294, 0.05092, 0.007002), (-0.02011, 0.05525, 0.007002), (-0.01021, 0.05791, 0.007002), (-4.533e-08, 0.0588, 0.007002), (0.01021, 0.05791, 0.007002), (0.02011, 0.05525, 0.007002), (0.0294, 0.05092, 0.007002), (0.0378, 0.04504, 0.007002), (0.0378, 0.04504, 0.009002), (0.0294, 0.05092, 0.009002), (0.02011, 0.05525, 0.009002), (0.01021, 0.05791, 0.009002), (-4.533e-08, 0.0588, 0.009002), (-0.01021, 0.05791, 0.009002), (-0.02011, 0.05525, 0.009002), (-0.0294, 0.05092, 0.009002), (-0.0378, 0.04504, 0.009002), (-0.04504, 0.0378, 0.009002), (-0.05092, 0.0294, 0.009002), (-0.05525, 0.02011, 0.009002), (-0.05791, 0.01021, 0.009002), (-0.0588, -2.669e-08, 0.009002), (-0.05791, -0.01021, 0.009002), (-0.05525, -0.02011, 0.009002), (-0.05092, -0.0294, 0.009002), (-0.04504, -0.0378, 0.009002), (-0.0378, -0.04504, 0.009002), (-0.0294, -0.05092, 0.009002), (-0.02011, -0.05525, 0.009002), (-0.01021, -0.05791, 0.009002), (2.228e-08, -0.0588, 0.009002), (0.01021, -0.05791, 0.009002), (0.02011, -0.05525, 0.009002), (0.0294, -0.05092, 0.009002), (0.0378, -0.04504, 0.009002), (0.04504, -0.0378, 0.009002), (0.05092, -0.0294, 0.009002), (0.05525, -0.02011, 0.009002), (0.05791, -0.01021, 0.009002), (0.0588, 3.73e-09, 0.009002), (0.05791, 0.01021, 0.009002), (0.05525, 0.02011, 0.009002), (0.05092, 0.0294, 0.009002), (0.04504, 0.0378, 0.009002), (0.04251, 0.05066, 0.01326), (0.03307, 0.05728, 0.01326), (0.02262, 0.06215, 0.01326), (0.01148, 0.06513, 0.01326), (-5.097e-08, 0.06614, 0.01326), (-0.01148, 0.06513, 0.01326), (-0.02262, 0.06215, 0.01326), (-0.03307, 0.05728, 0.01326), (-0.04251, 0.05066, 0.01326), (-0.05066, 0.04251, 0.01326), (-0.05728, 0.03307, 0.01326), (-0.06215, 0.02262, 0.01326), (-0.06513, 0.01148, 0.01326), (-0.06614, -3.001e-08, 0.01326), (-0.06513, -0.01148, 0.01326), (-0.06215, -0.02262, 0.01326), (-0.05728, -0.03307, 0.01326), (-0.05066, -0.04251, 0.01326), (-0.04251, -0.05066, 0.01326), (-0.03307, -0.05728, 0.01326), (-0.02262, -0.06215, 0.01326), (-0.01148, -0.06513, 0.01326), (2.507e-08, -0.06614, 0.01326), (0.01148, -0.06513, 0.01326), (0.02262, -0.06215, 0.01326), (0.03307, -0.05728, 0.01326), (0.04251, -0.05066, 0.01326), (0.05066, -0.04251, 0.01326), (0.05728, -0.03307, 0.01326), (0.06215, -0.02262, 0.01326), (0.06513, -0.01148, 0.01326), (0.06614, 4.205e-09, 0.01326), (0.06513, 0.01148, 0.01326), (0.06215, 0.02262, 0.01326), (0.05728, 0.03307, 0.01326), (0.05066, 0.04251, 0.01326), (0.06077, 0.051, 0.018), (0.06871, 0.03967, 0.018), (0.07455, 0.02713, 0.018), (0.07813, 0.01378, 0.018), (0.07933, 5.017e-09, 0.018), (0.07813, -0.01378, 0.018), (0.07455, -0.02713, 0.018), (0.06871, -0.03967, 0.018), (0.06077, -0.051, 0.018), (0.051, -0.06077, 0.018), (0.03967, -0.06871, 0.018), (0.02713, -0.07455, 0.018), (0.01378, -0.07813, 0.018), (3.003e-08, -0.07933, 0.018), (-0.01378, -0.07813, 0.018), (-0.02713, -0.07455, 0.018), (-0.03967, -0.06871, 0.018), (-0.051, -0.06077, 0.018), (-0.06077, -0.051, 0.018), (-0.06871, -0.03967, 0.018), (-0.07455, -0.02713, 0.018), (-0.07813, -0.01378, 0.018), (-0.07933, -3.603e-08, 0.018), (-0.07813, 0.01378, 0.018), (-0.07455, 0.02713, 0.018), (-0.06871, 0.03967, 0.018), (-0.06077, 0.051, 0.018), (-0.051, 0.06077, 0.018), (-0.03967, 0.06871, 0.018), (-0.02713, 0.07455, 0.018), (-0.01378, 0.07813, 0.018), (-6.119e-08, 0.07933, 0.018), (0.01378, 0.07813, 0.018), (0.02713, 0.07455, 0.018), (0.03967, 0.06871, 0.018), (0.051, 0.06077, 0.018), (0.03308, 0.03942, 0.006036), (0.02573, 0.04457, 0.006036), (0.0176, 0.04836, 0.006036), (0.008937, 0.05068, 0.006036), (-3.969e-08, 0.05146, 0.006036), (-0.008937, 0.05068, 0.006036), (-0.0176, 0.04836, 0.006036), (-0.02573, 0.04457, 0.006036), (-0.03308, 0.03942, 0.006036), (-0.03942, 0.03308, 0.006036), (-0.04457, 0.02573, 0.006036), (-0.04836, 0.0176, 0.006036), (-0.05068, 0.008937, 0.006036), (-0.05146, -2.337e-08, 0.006036), (-0.05068, -0.008937, 0.006036), (-0.04836, -0.0176, 0.006036), (-0.04457, -0.02573, 0.006036), (-0.03942, -0.03308, 0.006036), (-0.03308, -0.03942, 0.006036), (-0.02573, -0.04457, 0.006036), (-0.0176, -0.04836, 0.006036), (-0.008937, -0.05068, 0.006036), (1.948e-08, -0.05146, 0.006036), (0.008937, -0.05068, 0.006036), (0.0176, -0.04836, 0.006036), (0.02573, -0.04457, 0.006036), (0.03308, -0.03942, 0.006036), (0.03942, -0.03308, 0.006036), (0.04457, -0.02573, 0.006036), (0.04836, -0.0176, 0.006036), (0.05068, -0.008937, 0.006036), (0.05146, 3.254e-09, 0.006036), (0.05068, 0.008937, 0.006036), (0.04836, 0.0176, 0.006036), (0.03942, 0.03308, 0.006036), (0.04457, 0.02573, 0.006036), (0.02098, 0.02501, 0.006036), (0.02501, 0.02098, 0.006036), (0.01632, 0.02827, 0.006036), (0.01116, 0.03067, 0.006036), (0.005668, 0.03215, 0.006036), (-2.654e-08, 0.03264, 0.006036), (-0.005668, 0.03215, 0.006036), (-0.01116, 0.03067, 0.006036), (-0.01632, 0.02827, 0.006036), (-0.02098, 0.02501, 0.006036), (-0.02501, 0.02098, 0.006036), (-0.02827, 0.01632, 0.006036), (-0.03067, 0.01116, 0.006036), (-0.03215, 0.005668, 0.006036), (-0.03264, -1.482e-08, 0.006036), (-0.03215, -0.005668, 0.006036), (-0.03067, -0.01116, 0.006036), (-0.02827, -0.01632, 0.006036), (-0.02501, -0.02098, 0.006036), (-0.02098, -0.02501, 0.006036), (-0.01632, -0.02827, 0.006036), (-0.01116, -0.03067, 0.006036), (-0.005668, -0.03215, 0.006036), (1.1e-08, -0.03264, 0.006036), (0.005668, -0.03215, 0.006036), (0.01116, -0.03067, 0.006036), (0.01632, -0.02827, 0.006036), (0.02098, -0.02501, 0.006036), (0.02501, -0.02098, 0.006036), (0.02827, -0.01632, 0.006036), (0.03067, -0.01116, 0.006036), (0.03215, -0.005668, 0.006036), (0.03264, 2.064e-09, 0.006036), (0.03215, 0.005668, 0.006036), (0.03067, 0.01116, 0.006036), (0.02827, 0.01632, 0.006036), (0.02304, 0.01934, 0.006036), (0.01934, 0.02304, 0.006036), (0.01504, 0.02605, 0.006036), (0.01029, 0.02827, 0.006036), (0.005223, 0.02962, 0.006036), (-2.475e-08, 0.03008, 0.006036), (-0.005223, 0.02962, 0.006036), (-0.01029, 0.02827, 0.006036), (-0.01504, 0.02605, 0.006036), (-0.01934, 0.02304, 0.006036), (-0.02304, 0.01934, 0.006036), (-0.02605, 0.01504, 0.006036), (-0.02827, 0.01029, 0.006036), (-0.02962, 0.005223, 0.006036), (-0.03008, -1.366e-08, 0.006036), (-0.02962, -0.005223, 0.006036), (-0.02827, -0.01029, 0.006036), (-0.02605, -0.01504, 0.006036), (-0.02304, -0.01934, 0.006036), (-0.01934, -0.02304, 0.006036), (-0.01504, -0.02605, 0.006036), (-0.01029, -0.02827, 0.006036), (-0.005223, -0.02962, 0.006036), (9.841e-09, -0.03008, 0.006036), (0.005223, -0.02962, 0.006036), (0.01029, -0.02827, 0.006036), (0.01504, -0.02605, 0.006036), (0.01934, -0.02304, 0.006036), (0.02304, -0.01934, 0.006036), (0.02605, -0.01504, 0.006036), (0.02827, -0.01029, 0.006036), (0.02962, -0.005223, 0.006036), (0.03008, 1.902e-09, 0.006036), (0.02962, 0.005223, 0.006036), (0.02827, 0.01029, 0.006036), (0.02605, 0.01504, 0.006036), (0.02016, 0.02402, 0.007036), (0.02402, 0.02016, 0.007036), (0.01568, 0.02716, 0.007036), (0.01073, 0.02947, 0.007036), (0.005446, 0.03088, 0.007036), (-2.564e-08, 0.03136, 0.007036), (-0.005446, 0.03088, 0.007036), (-0.01073, 0.02947, 0.007036), (-0.01568, 0.02716, 0.007036), (-0.02016, 0.02402, 0.007036), (-0.02402, 0.02016, 0.007036), (-0.02716, 0.01568, 0.007036), (-0.02947, 0.01073, 0.007036), (-0.03088, 0.005446, 0.007036), (-0.03136, -1.424e-08, 0.007036), (-0.03088, -0.005446, 0.007036), (-0.02947, -0.01073, 0.007036), (-0.02716, -0.01568, 0.007036), (-0.02402, -0.02016, 0.007036), (-0.02016, -0.02402, 0.007036), (-0.01568, -0.02716, 0.007036), (-0.01073, -0.02947, 0.007036), (-0.005446, -0.03088, 0.007036), (1.042e-08, -0.03136, 0.007036), (0.005446, -0.03088, 0.007036), (0.01073, -0.02947, 0.007036), (0.01568, -0.02716, 0.007036), (0.02016, -0.02402, 0.007036), (0.02402, -0.02016, 0.007036), (0.02716, -0.01568, 0.007036), (0.02947, -0.01073, 0.007036), (0.03088, -0.005446, 0.007036), (0.03136, 1.983e-09, 0.007036), (0.03088, 0.005446, 0.007036), (0.02947, 0.01073, 0.007036), (0.02716, 0.01568, 0.007036), (0.01342, 0.016, 0.006036), (0.016, 0.01342, 0.006036), (0.01044, 0.01809, 0.006036), (0.007143, 0.01962, 0.006036), (0.003626, 0.02057, 0.006036), (-1.832e-08, 0.02088, 0.006036), (-0.003626, 0.02057, 0.006036), (-0.007143, 0.01962, 0.006036), (-0.01044, 0.01809, 0.006036), (-0.01342, 0.016, 0.006036), (-0.016, 0.01342, 0.006036), (-0.01809, 0.01044, 0.006036), (-0.01962, 0.007143, 0.006036), (-0.02057, 0.003626, 0.006036), (-0.02088, -9.485e-09, 0.006036), (-0.02057, -0.003626, 0.006036), (-0.01962, -0.007143, 0.006036), (-0.01809, -0.01044, 0.006036), (-0.016, -0.01342, 0.006036), (-0.01342, -0.016, 0.006036), (-0.01044, -0.01809, 0.006036), (-0.007143, -0.01962, 0.006036), (-0.003626, -0.02057, 0.006036), (5.693e-09, -0.02088, 0.006036), (0.003626, -0.02057, 0.006036), (0.007143, -0.01962, 0.006036), (0.01044, -0.01809, 0.006036), (0.01342, -0.016, 0.006036), (0.016, -0.01342, 0.006036), (0.01809, -0.01044, 0.006036), (0.01962, -0.007143, 0.006036), (0.02057, -0.003626, 0.006036), (0.02088, 1.321e-09, 0.006036), (0.02057, 0.003626, 0.006036), (0.01962, 0.007143, 0.006036), (0.01809, 0.01044, 0.006036), (0.06943, 0.04008, 0.018), (0.06141, 0.05153, 0.018), (0.07533, 0.02742, 0.018), (0.07895, 0.01392, 0.018), (0.08017, 5.07e-09, 0.018), (0.07895, -0.01392, 0.018), (0.07533, -0.02742, 0.018), (0.06943, -0.04008, 0.018), (0.06141, -0.05153, 0.018), (0.05153, -0.06141, 0.018), (0.04008, -0.06943, 0.018), (0.02742, -0.07533, 0.018), (0.01392, -0.07895, 0.018), (3.038e-08, -0.08017, 0.018), (-0.01392, -0.07895, 0.018), (-0.02742, -0.07533, 0.018), (-0.04008, -0.06943, 0.018), (-0.05153, -0.06141, 0.018), (-0.06141, -0.05153, 0.018), (-0.06943, -0.04008, 0.018), (-0.07533, -0.02742, 0.018), (-0.07895, -0.01392, 0.018), (-0.08017, -3.641e-08, 0.018), (-0.07895, 0.01392, 0.018), (-0.07533, 0.02742, 0.018), (-0.06943, 0.04008, 0.018), (-0.06141, 0.05153, 0.018), (-0.05153, 0.06141, 0.018), (-0.04008, 0.06943, 0.018), (-0.02742, 0.07533, 0.018), (-0.01392, 0.07895, 0.018), (-6.18e-08, 0.08017, 0.018), (0.01392, 0.07895, 0.018), (0.02742, 0.07533, 0.018), (0.04008, 0.06943, 0.018), (0.05153, 0.06141, 0.018), (0.06779, 0.03914, 0.01762), (0.07356, 0.02677, 0.01762), (0.05996, 0.05032, 0.01762), (0.03914, 0.06779, 0.01762), (0.05032, 0.05996, 0.01762), (0.02677, 0.07356, 0.01762), (-6.037e-08, 0.07828, 0.01762), (0.01359, 0.07709, 0.01762), (-0.01359, 0.07709, 0.01762), (-0.02677, 0.07356, 0.01762), (-0.03914, 0.06779, 0.01762), (-0.05032, 0.05996, 0.01762), (-0.06779, 0.03914, 0.01762), (-0.05996, 0.05032, 0.01762), (-0.07356, 0.02677, 0.01762), (-0.07709, 0.01359, 0.01762), (-0.07828, -3.555e-08, 0.01762), (-0.07356, -0.02677, 0.01762), (-0.07709, -0.01359, 0.01762), (-0.05996, -0.05032, 0.01762), (-0.06779, -0.03914, 0.01762), (-0.05032, -0.05996, 0.01762), (-0.03914, -0.06779, 0.01762), (-0.01359, -0.07709, 0.01762), (-0.02677, -0.07356, 0.01762), (2.963e-08, -0.07828, 0.01762), (0.02677, -0.07356, 0.01762), (0.01359, -0.07709, 0.01762), (0.03914, -0.06779, 0.01762), (0.05996, -0.05032, 0.01762), (0.05032, -0.05996, 0.01762), (0.06779, -0.03914, 0.01762), (0.07356, -0.02677, 0.01762), (0.07709, -0.01359, 0.01762), (0.07828, 4.952e-09, 0.01762), (0.07709, 0.01359, 0.01762)], [], [(36, 0, 1, 37), (2, 38, 37, 1), (3, 39, 38, 2), (4, 40, 39, 3), (5, 41, 40, 4), (6, 42, 41, 5), (7, 43, 42, 6), (8, 44, 43, 7), (9, 45, 44, 8), (10, 46, 45, 9), (11, 47, 46, 10), (12, 48, 47, 11), (13, 49, 48, 12), (14, 50, 49, 13), (15, 51, 50, 14), (16, 52, 51, 15), (17, 53, 52, 16), (18, 54, 53, 17), (19, 55, 54, 18), (20, 56, 55, 19), (21, 57, 56, 20), (22, 58, 57, 21), (23, 59, 58, 22), (24, 60, 59, 23), (25, 61, 60, 24), (26, 62, 61, 25), (27, 63, 62, 26), (28, 64, 63, 27), (29, 65, 64, 28), (30, 66, 65, 29), (31, 67, 66, 30), (32, 68, 67, 31), (33, 69, 68, 32), (34, 70, 69, 33), (35, 71, 70, 34), (35, 0, 36, 71), (37, 73, 72, 36), (38, 74, 73, 37), (39, 75, 74, 38), (40, 76, 75, 39), (41, 77, 76, 40), (42, 78, 77, 41), (43, 79, 78, 42), (44, 80, 79, 43), (45, 81, 80, 44), (46, 82, 81, 45), (47, 83, 82, 46), (48, 84, 83, 47), (49, 85, 84, 48), (50, 86, 85, 49), (51, 87, 86, 50), (52, 88, 87, 51), (53, 89, 88, 52), (54, 90, 89, 53), (55, 91, 90, 54), (56, 92, 91, 55), (57, 93, 92, 56), (58, 94, 93, 57), (59, 95, 94, 58), (60, 96, 95, 59), (61, 97, 96, 60), (62, 98, 97, 61), (63, 99, 98, 62), (64, 100, 99, 63), (65, 101, 100, 64), (66, 102, 101, 65), (67, 103, 102, 66), (68, 104, 103, 67), (69, 105, 104, 68), (70, 106, 105, 69), (71, 107, 106, 70), (71, 36, 72, 107), (109, 108, 181, 180), (180, 181, 145, 144), (108, 110, 182, 181), (181, 182, 146, 145), (110, 111, 183, 182), (182, 183, 147, 146), (111, 112, 184, 183), (183, 184, 148, 147), (112, 113, 185, 184), (184, 185, 149, 148), (113, 114, 186, 185), (185, 186, 150, 149), (114, 115, 187, 186), (186, 187, 151, 150), (115, 116, 188, 187), (187, 188, 152, 151), (116, 117, 189, 188), (188, 189, 153, 152), (117, 118, 190, 189), (189, 190, 154, 153), (118, 119, 191, 190), (190, 191, 155, 154), (119, 120, 192, 191), (191, 192, 156, 155), (120, 121, 193, 192), (192, 193, 157, 156), (121, 122, 194, 193), (193, 194, 158, 157), (122, 123, 195, 194), (194, 195, 159, 158), (123, 124, 196, 195), (195, 196, 160, 159), (124, 125, 197, 196), (196, 197, 161, 160), (125, 126, 198, 197), (197, 198, 162, 161), (126, 127, 199, 198), (198, 199, 163, 162), (127, 128, 200, 199), (199, 200, 164, 163), (128, 129, 201, 200), (200, 201, 165, 164), (129, 130, 202, 201), (201, 202, 166, 165), (130, 131, 203, 202), (202, 203, 167, 166), (131, 132, 204, 203), (203, 204, 168, 167), (132, 133, 205, 204), (204, 205, 169, 168), (133, 134, 206, 205), (205, 206, 170, 169), (134, 135, 207, 206), (206, 207, 171, 170), (135, 136, 208, 207), (207, 208, 172, 171), (136, 137, 209, 208), (208, 209, 173, 172), (137, 138, 210, 209), (209, 210, 174, 173), (138, 139, 211, 210), (210, 211, 175, 174), (139, 140, 212, 211), (211, 212, 176, 175), (140, 141, 213, 212), (212, 213, 177, 176), (141, 142, 214, 213), (213, 214, 178, 177), (142, 143, 215, 214), (214, 215, 179, 178), (109, 180, 215, 143), (180, 144, 179, 215), (145, 217, 216, 144), (146, 218, 217, 145), (147, 219, 218, 146), (148, 220, 219, 147), (149, 221, 220, 148), (150, 222, 221, 149), (151, 223, 222, 150), (152, 224, 223, 151), (153, 225, 224, 152), (154, 226, 225, 153), (155, 227, 226, 154), (156, 228, 227, 155), (157, 229, 228, 156), (158, 230, 229, 157), (159, 231, 230, 158), (160, 232, 231, 159), (161, 233, 232, 160), (162, 234, 233, 161), (163, 235, 234, 162), (164, 236, 235, 163), (165, 237, 236, 164), (166, 238, 237, 165), (167, 239, 238, 166), (168, 240, 239, 167), (169, 241, 240, 168), (170, 242, 241, 169), (171, 243, 242, 170), (172, 244, 243, 171), (173, 245, 244, 172), (174, 246, 245, 173), (175, 247, 246, 174), (176, 248, 247, 175), (177, 249, 248, 176), (178, 250, 249, 177), (179, 251, 250, 178), (179, 144, 216, 251), (248, 246, 247), (229, 230, 228), (245, 246, 248, 249), (244, 245, 249, 250), (243, 244, 250, 251), (242, 243, 251, 216), (216, 217, 241, 242), (217, 218, 240, 241), (218, 219, 239, 240), (219, 220, 238, 239), (220, 221, 237, 238), (221, 222, 236, 237), (222, 223, 235, 236), (223, 224, 234, 235), (224, 225, 233, 234), (225, 226, 232, 233), (226, 227, 231, 232), (227, 228, 230, 231), (72, 73, 254, 253), (73, 74, 255, 254), (74, 75, 256, 255), (75, 76, 257, 256), (76, 77, 258, 257), (77, 78, 259, 258), (78, 79, 260, 259), (79, 80, 261, 260), (80, 81, 262, 261), (81, 82, 263, 262), (82, 83, 264, 263), (83, 84, 265, 264), (84, 85, 266, 265), (85, 86, 267, 266), (86, 87, 268, 267), (87, 88, 269, 268), (88, 89, 270, 269), (89, 90, 271, 270), (90, 91, 272, 271), (91, 92, 273, 272), (92, 93, 274, 273), (93, 94, 275, 274), (94, 95, 276, 275), (95, 96, 277, 276), (96, 97, 278, 277), (97, 98, 279, 278), (98, 99, 280, 279), (99, 100, 281, 280), (100, 101, 282, 281), (101, 102, 283, 282), (102, 103, 284, 283), (103, 104, 285, 284), (104, 105, 286, 285), (105, 106, 287, 286), (106, 107, 288, 287), (72, 253, 288, 107), (253, 254, 290, 289), (289, 290, 108, 109), (254, 255, 291, 290), (290, 291, 110, 108), (255, 256, 292, 291), (291, 292, 111, 110), (256, 257, 293, 292), (292, 293, 112, 111), (257, 258, 294, 293), (293, 294, 113, 112), (258, 259, 295, 294), (294, 295, 114, 113), (259, 260, 296, 295), (295, 296, 115, 114), (260, 261, 297, 296), (296, 297, 116, 115), (261, 262, 298, 297), (297, 298, 117, 116), (262, 263, 299, 298), (298, 299, 118, 117), (263, 264, 300, 299), (299, 300, 119, 118), (264, 265, 301, 300), (300, 301, 120, 119), (265, 266, 302, 301), (301, 302, 121, 120), (266, 267, 303, 302), (302, 303, 122, 121), (267, 268, 304, 303), (303, 304, 123, 122), (268, 269, 305, 304), (304, 305, 124, 123), (269, 270, 306, 305), (305, 306, 125, 124), (270, 271, 307, 306), (306, 307, 126, 125), (271, 272, 308, 307), (307, 308, 127, 126), (272, 273, 309, 308), (308, 309, 128, 127), (273, 274, 310, 309), (309, 310, 129, 128), (274, 275, 311, 310), (310, 311, 130, 129), (275, 276, 312, 311), (311, 312, 131, 130), (276, 277, 313, 312), (312, 313, 132, 131), (277, 278, 314, 313), (313, 314, 133, 132), (278, 279, 315, 314), (314, 315, 134, 133), (279, 280, 316, 315), (315, 316, 135, 134), (280, 281, 317, 316), (316, 317, 136, 135), (281, 282, 318, 317), (317, 318, 137, 136), (282, 283, 319, 318), (318, 319, 138, 137), (283, 284, 320, 319), (319, 320, 139, 138), (284, 285, 321, 320), (320, 321, 140, 139), (285, 286, 322, 321), (321, 322, 141, 140), (286, 287, 323, 322), (322, 323, 142, 141), (287, 288, 324, 323), (323, 324, 143, 142), (253, 289, 324, 288), (289, 109, 143, 324), (396, 361, 325, 360), (362, 326, 325, 361), (363, 327, 326, 362), (364, 328, 327, 363), (365, 329, 328, 364), (366, 330, 329, 365), (367, 331, 330, 366), (368, 332, 331, 367), (369, 333, 332, 368), (370, 334, 333, 369), (371, 335, 334, 370), (372, 336, 335, 371), (373, 337, 336, 372), (374, 338, 337, 373), (375, 339, 338, 374), (376, 340, 339, 375), (377, 341, 340, 376), (378, 342, 341, 377), (379, 343, 342, 378), (380, 344, 343, 379), (381, 345, 344, 380), (382, 346, 345, 381), (383, 347, 346, 382), (384, 348, 347, 383), (385, 349, 348, 384), (386, 350, 349, 385), (387, 351, 350, 386), (388, 352, 351, 387), (389, 353, 352, 388), (390, 354, 353, 389), (391, 355, 354, 390), (392, 356, 355, 391), (393, 357, 356, 392), (394, 358, 357, 393), (395, 359, 358, 394), (396, 360, 359, 395), (468, 359, 360, 467), (467, 360, 325, 433), (433, 325, 326, 434), (434, 326, 327, 435), (435, 327, 328, 436), (436, 328, 329, 437), (437, 329, 330, 438), (438, 330, 331, 439), (439, 331, 332, 440), (440, 332, 333, 441), (441, 333, 334, 442), (442, 334, 335, 443), (443, 335, 336, 444), (444, 336, 337, 445), (445, 337, 338, 446), (446, 338, 339, 447), (447, 339, 340, 448), (448, 340, 341, 449), (449, 341, 342, 450), (450, 342, 343, 451), (451, 343, 344, 452), (452, 344, 345, 453), (453, 345, 346, 454), (454, 346, 347, 455), (455, 347, 348, 456), (456, 348, 349, 457), (457, 349, 350, 458), (458, 350, 351, 459), (459, 351, 352, 460), (460, 352, 353, 461), (461, 353, 354, 462), (462, 354, 355, 463), (463, 355, 356, 464), (464, 356, 357, 465), (465, 357, 358, 466), (466, 358, 359, 468), (467, 433, 469, 470), (433, 434, 471, 469), (434, 435, 472, 471), (435, 436, 473, 472), (436, 437, 474, 473), (437, 438, 475, 474), (438, 439, 476, 475), (439, 440, 477, 476), (440, 441, 478, 477), (441, 442, 479, 478), (442, 443, 480, 479), (443, 444, 481, 480), (444, 445, 482, 481), (445, 446, 483, 482), (446, 447, 484, 483), (447, 448, 485, 484), (448, 449, 486, 485), (449, 450, 487, 486), (450, 451, 488, 487), (451, 452, 489, 488), (452, 453, 490, 489), (453, 454, 491, 490), (454, 455, 492, 491), (455, 456, 493, 492), (456, 457, 494, 493), (457, 458, 495, 494), (458, 459, 496, 495), (459, 460, 497, 496), (460, 461, 498, 497), (461, 462, 499, 498), (462, 463, 500, 499), (463, 464, 501, 500), (464, 465, 502, 501), (465, 466, 503, 502), (466, 468, 504, 503), (468, 467, 470, 504), (469, 541, 542, 470), (541, 506, 505, 542), (471, 543, 541, 469), (543, 507, 506, 541), (472, 544, 543, 471), (544, 508, 507, 543), (473, 545, 544, 472), (545, 509, 508, 544), (474, 546, 545, 473), (546, 510, 509, 545), (475, 547, 546, 474), (547, 511, 510, 546), (476, 548, 547, 475), (548, 512, 511, 547), (477, 549, 548, 476), (549, 513, 512, 548), (478, 550, 549, 477), (550, 514, 513, 549), (479, 551, 550, 478), (551, 515, 514, 550), (480, 552, 551, 479), (552, 516, 515, 551), (481, 553, 552, 480), (553, 517, 516, 552), (482, 554, 553, 481), (554, 518, 517, 553), (483, 555, 554, 482), (555, 519, 518, 554), (484, 556, 555, 483), (556, 520, 519, 555), (485, 557, 556, 484), (557, 521, 520, 556), (486, 558, 557, 485), (558, 522, 521, 557), (487, 559, 558, 486), (559, 523, 522, 558), (488, 560, 559, 487), (560, 524, 523, 559), (489, 561, 560, 488), (561, 525, 524, 560), (490, 562, 561, 489), (562, 526, 525, 561), (491, 563, 562, 490), (563, 527, 526, 562), (492, 564, 563, 491), (564, 528, 527, 563), (493, 565, 564, 492), (565, 529, 528, 564), (494, 566, 565, 493), (566, 530, 529, 565), (495, 567, 566, 494), (567, 531, 530, 566), (496, 568, 567, 495), (568, 532, 531, 567), (497, 569, 568, 496), (569, 533, 532, 568), (498, 570, 569, 497), (570, 534, 533, 569), (499, 571, 570, 498), (571, 535, 534, 570), (500, 572, 571, 499), (572, 536, 535, 571), (501, 573, 572, 500), (573, 537, 536, 572), (502, 574, 573, 501), (574, 538, 537, 573), (503, 575, 574, 502), (575, 539, 538, 574), (504, 576, 575, 503), (576, 540, 539, 575), (470, 542, 576, 504), (542, 505, 540, 576), (505, 506, 577, 578), (506, 507, 579, 577), (507, 508, 580, 579), (508, 509, 581, 580), (509, 510, 582, 581), (510, 511, 583, 582), (511, 512, 584, 583), (512, 513, 585, 584), (513, 514, 586, 585), (514, 515, 587, 586), (515, 516, 588, 587), (516, 517, 589, 588), (517, 518, 590, 589), (518, 519, 591, 590), (519, 520, 592, 591), (520, 521, 593, 592), (521, 522, 594, 593), (522, 523, 595, 594), (523, 524, 596, 595), (524, 525, 597, 596), (525, 526, 598, 597), (526, 527, 599, 598), (527, 528, 600, 599), (528, 529, 601, 600), (529, 530, 602, 601), (530, 531, 603, 602), (531, 532, 604, 603), (532, 533, 605, 604), (533, 534, 606, 605), (534, 535, 607, 606), (535, 536, 608, 607), (536, 537, 609, 608), (537, 538, 610, 609), (538, 539, 611, 610), (539, 540, 612, 611), (540, 505, 578, 612), (581, 582, 583), (600, 601, 599), (590, 610, 611, 589), (589, 611, 612, 588), (588, 612, 578, 587), (578, 577, 586, 587), (579, 585, 586, 577), (580, 584, 585, 579), (581, 583, 584, 580), (591, 609, 610, 590), (592, 608, 609, 591), (593, 607, 608, 592), (594, 606, 607, 593), (595, 605, 606, 594), (596, 604, 605, 595), (597, 603, 604, 596), (598, 602, 603, 597), (599, 601, 602, 598), (0, 614, 613, 1), (614, 397, 398, 613), (1, 613, 615, 2), (613, 398, 399, 615), (2, 615, 616, 3), (615, 399, 400, 616), (3, 616, 617, 4), (616, 400, 401, 617), (4, 617, 618, 5), (617, 401, 402, 618), (5, 618, 619, 6), (618, 402, 403, 619), (6, 619, 620, 7), (619, 403, 404, 620), (7, 620, 621, 8), (620, 404, 405, 621), (8, 621, 622, 9), (621, 405, 406, 622), (9, 622, 623, 10), (622, 406, 407, 623), (10, 623, 624, 11), (623, 407, 408, 624), (11, 624, 625, 12), (624, 408, 409, 625), (12, 625, 626, 13), (625, 409, 410, 626), (13, 626, 627, 14), (626, 410, 411, 627), (14, 627, 628, 15), (627, 411, 412, 628), (15, 628, 629, 16), (628, 412, 413, 629), (16, 629, 630, 17), (629, 413, 414, 630), (17, 630, 631, 18), (630, 414, 415, 631), (18, 631, 632, 19), (631, 415, 416, 632), (19, 632, 633, 20), (632, 416, 417, 633), (20, 633, 634, 21), (633, 417, 418, 634), (21, 634, 635, 22), (634, 418, 419, 635), (22, 635, 636, 23), (635, 419, 420, 636), (23, 636, 637, 24), (636, 420, 421, 637), (24, 637, 638, 25), (637, 421, 422, 638), (25, 638, 639, 26), (638, 422, 423, 639), (26, 639, 640, 27), (639, 423, 424, 640), (27, 640, 641, 28), (640, 424, 425, 641), (28, 641, 642, 29), (641, 425, 426, 642), (29, 642, 643, 30), (642, 426, 427, 643), (30, 643, 644, 31), (643, 427, 428, 644), (31, 644, 645, 32), (644, 428, 429, 645), (32, 645, 646, 33), (645, 429, 430, 646), (33, 646, 647, 34), (646, 430, 431, 647), (34, 647, 648, 35), (647, 431, 432, 648), (614, 0, 35, 648), (648, 432, 397, 614), (398, 649, 650, 399), (649, 395, 394, 650), (397, 651, 649, 398), (651, 396, 395, 649), (432, 653, 651, 397), (653, 361, 396, 651), (431, 652, 653, 432), (652, 362, 361, 653), (430, 654, 652, 431), (654, 363, 362, 652), (429, 656, 654, 430), (656, 364, 363, 654), (428, 655, 656, 429), (655, 365, 364, 656), (427, 657, 655, 428), (657, 366, 365, 655), (426, 658, 657, 427), (658, 367, 366, 657), (425, 659, 658, 426), (659, 368, 367, 658), (424, 660, 659, 425), (660, 369, 368, 659), (423, 662, 660, 424), (662, 370, 369, 660), (422, 661, 662, 423), (661, 371, 370, 662), (421, 663, 661, 422), (663, 372, 371, 661), (420, 664, 663, 421), (664, 373, 372, 663), (419, 665, 664, 420), (665, 374, 373, 664), (418, 667, 665, 419), (667, 375, 374, 665), (417, 666, 667, 418), (666, 376, 375, 667), (416, 669, 666, 417), (669, 377, 376, 666), (415, 668, 669, 416), (668, 378, 377, 669), (414, 670, 668, 415), (670, 379, 378, 668), (413, 671, 670, 414), (671, 380, 379, 670), (412, 673, 671, 413), (673, 381, 380, 671), (411, 672, 673, 412), (672, 382, 381, 673), (410, 674, 672, 411), (674, 383, 382, 672), (409, 676, 674, 410), (676, 384, 383, 674), (408, 675, 676, 409), (675, 385, 384, 676), (407, 677, 675, 408), (677, 386, 385, 675), (406, 679, 677, 407), (679, 387, 386, 677), (405, 678, 679, 406), (678, 388, 387, 679), (404, 680, 678, 405), (680, 389, 388, 678), (403, 681, 680, 404), (681, 390, 389, 680), (402, 682, 681, 403), (682, 391, 390, 681), (401, 683, 682, 402), (683, 392, 391, 682), (400, 684, 683, 401), (684, 393, 392, 683), (399, 650, 684, 400), (650, 394, 393, 684)])
me_circle_001.polygons.foreach_set('use_smooth', [True] * 684)
me_circle_001.materials.append(mat_material_004)
me_circle_001.use_remesh_preserve_volume = False
me_circle_001.use_remesh_preserve_attributes = False
me_circle_001.use_mirror_vertex_groups = False
me_circle_001.update()
me_plane = bpy.data.meshes.new('Plane')
me_plane.from_pydata([(2.623, -0.2041, 2.152), (2.623, -4.112, 0.0), (-2.606, -4.112, 0.0), (-2.606, -0.2041, 2.152), (2.623, -0.2041, 0.5861), (-3.366, -0.6149, 0.0), (-2.606, -0.2041, 0.0), (-2.606, -0.2041, 0.5861), (0.0, -4.112, 0.0), (3.913e-07, -0.2041, 2.152), (2.623, -0.2041, 0.6838), (2.623, -0.2041, 0.0), (3.382, -0.6149, 0.0), (3.002, -0.8204, 0.0), (-2.986, -0.8204, 0.0), (-2.606, -0.2041, 0.6838), (2.935e-07, -0.2041, 0.5861), (1.957e-07, -0.2041, 0.0), (1.957e-07, -0.6149, 0.0), (3.424e-07, -0.2041, 0.6838), (9.783e-08, -0.8204, 0.0)], [], [(10, 0, 9, 19), (4, 10, 19, 16), (19, 9, 3, 15), (16, 19, 15, 7), (7, 6, 17, 16), (16, 17, 11, 4), (6, 5, 18, 17), (17, 18, 12, 11), (14, 2, 8, 20), (5, 14, 20, 18), (20, 8, 1, 13), (18, 20, 13, 12)])
me_plane.polygons.foreach_set('use_smooth', [True] * 12)
me_plane.materials.append(mat_material)
me_plane.use_remesh_preserve_volume = False
me_plane.use_remesh_preserve_attributes = False
me_plane.use_mirror_vertex_groups = False
me_plane.update()

# ---- objects
ob_circle_018 = bpy.data.objects.new('Circle.018', me_circle_003)
ob_circle_017 = bpy.data.objects.new('Circle.017', me_circle_002)
ob_circle_016 = bpy.data.objects.new('Circle.016', me_circle_002)
ob_circle_015 = bpy.data.objects.new('Circle.015', me_circle_001)
ob_circle_012 = bpy.data.objects.new('Circle.012', me_circle_003)
ob_circle_013 = bpy.data.objects.new('Circle.013', me_circle_002)
ob_circle_014 = bpy.data.objects.new('Circle.014', me_circle_001)
ob_empty = bpy.data.objects.new('Empty', None)
ob_lamp_002 = bpy.data.objects.new('Lamp.002', light_lamp_002)
ob_lamp_001 = bpy.data.objects.new('Lamp.001', light_lamp_001)
ob_lamp = bpy.data.objects.new('Lamp', light_lamp)
ob_camera = bpy.data.objects.new('Camera', cam_camera)
ob_plane = bpy.data.objects.new('Plane', me_plane)

# ---- transforms, parenting, visibility, modifiers, constraints
ob_circle_018.location = (0.06479, -0.5218, -0.0009641)
ob_circle_018.lock_rotations_4d = False
ob_circle_018.empty_display_type = 'ARROWS'
ob_circle_018.lineart.crease_threshold = 0.0
_m = ob_circle_018.modifiers.new('Subsurf', 'SUBSURF')
_m.uv_smooth = 'PRESERVE_CORNERS'
_m.quality = 2
_m.levels = 2
_m.show_only_control_edges = False
ob_circle_017.location = (0.08665, -0.2318, -0.001056)
ob_circle_017.lock_rotations_4d = False
ob_circle_017.empty_display_type = 'ARROWS'
ob_circle_017.lineart.crease_threshold = 0.0
_m = ob_circle_017.modifiers.new('Subsurf', 'SUBSURF')
_m.uv_smooth = 'PRESERVE_CORNERS'
_m.quality = 2
_m.levels = 2
_m.show_only_control_edges = False
ob_circle_016.location = (-0.08214, -0.0752, 0.01045)
ob_circle_016.lock_rotations_4d = False
ob_circle_016.empty_display_type = 'ARROWS'
ob_circle_016.lineart.crease_threshold = 0.0
_m = ob_circle_016.modifiers.new('Subsurf', 'SUBSURF')
_m.uv_smooth = 'PRESERVE_CORNERS'
_m.quality = 2
_m.levels = 2
_m.show_only_control_edges = False
ob_circle_015.location = (-0.09264, -0.3094, -0.002381)
ob_circle_015.lock_rotations_4d = False
ob_circle_015.empty_display_type = 'ARROWS'
ob_circle_015.lineart.crease_threshold = 0.0
_m = ob_circle_015.modifiers.new('Subsurf', 'SUBSURF')
_m.uv_smooth = 'PRESERVE_CORNERS'
_m.quality = 2
_m.levels = 2
_m.show_only_control_edges = False
ob_circle_012.location = (-0.08214, -0.0752, -0.0009641)
ob_circle_012.lock_rotations_4d = False
ob_circle_012.empty_display_type = 'ARROWS'
ob_circle_012.lineart.crease_threshold = 0.0
_m = ob_circle_012.modifiers.new('Subsurf', 'SUBSURF')
_m.uv_smooth = 'PRESERVE_CORNERS'
_m.quality = 2
_m.levels = 2
_m.show_only_control_edges = False
ob_circle_013.location = (-0.08214, -0.0752, 0.01089)
ob_circle_013.lock_rotations_4d = False
ob_circle_013.empty_display_type = 'ARROWS'
ob_circle_013.lineart.crease_threshold = 0.0
_m = ob_circle_013.modifiers.new('Subsurf', 'SUBSURF')
_m.uv_smooth = 'PRESERVE_CORNERS'
_m.quality = 2
_m.levels = 2
_m.show_only_control_edges = False
ob_circle_014.location = (-0.08214, -0.0752, 0.01895)
ob_circle_014.lock_rotations_4d = False
ob_circle_014.empty_display_type = 'ARROWS'
ob_circle_014.lineart.crease_threshold = 0.0
_m = ob_circle_014.modifiers.new('Subsurf', 'SUBSURF')
_m.uv_smooth = 'PRESERVE_CORNERS'
_m.quality = 2
_m.levels = 2
_m.show_only_control_edges = False
ob_empty.location = (0.0, -0.04143, 0.02205)
ob_empty.lock_rotations_4d = False
ob_empty.empty_display_type = 'ARROWS'
ob_empty.empty_display_size = 0.1
ob_empty.empty_image_offset = (0.0, 0.0)
ob_empty.lineart.crease_threshold = 0.0
ob_lamp_002.location = (1.46, -1.457, 2.092)
ob_lamp_002.rotation_euler = (0.0, -0.0, 2.356)
ob_lamp_002.lock_rotations_4d = False
ob_lamp_002.empty_display_type = 'ARROWS'
ob_lamp_002.lineart.crease_threshold = 0.0
_c = ob_lamp_002.constraints.new('TRACK_TO'); _c.name = 'AutoTrack'
_c.target = ob_empty
ob_lamp_001.location = (-1.505, -1.501, 2.154)
ob_lamp_001.rotation_euler = (0.0, -0.0, 0.7854)
ob_lamp_001.lock_rotations_4d = False
ob_lamp_001.empty_display_type = 'ARROWS'
ob_lamp_001.lineart.crease_threshold = 0.0
_c = ob_lamp_001.constraints.new('TRACK_TO'); _c.name = 'AutoTrack'
_c.target = ob_empty
ob_lamp.location = (1.391, 1.395, 1.438)
ob_lamp.rotation_euler = (0.0, -0.0, 0.7854)
ob_lamp.lock_rotations_4d = False
ob_lamp.empty_display_type = 'ARROWS'
ob_lamp.lineart.crease_threshold = 0.0
_c = ob_lamp.constraints.new('TRACK_TO'); _c.name = 'AutoTrack'
_c.target = ob_empty
ob_camera.location = (0.0, -2.329, 0.2493)
ob_camera.lock_rotations_4d = False
ob_camera.empty_display_type = 'ARROWS'
ob_camera.color = (0.0, 0.0, 0.0, 0.0)
ob_camera.display_type = 'WIRE'
ob_camera.lineart.crease_threshold = 0.0
_c = ob_camera.constraints.new('TRACK_TO'); _c.name = 'AutoTrack'
_c.target = ob_empty
ob_plane.location = (0.0, 2.855, 0.0)
ob_plane.lock_rotations_4d = False
ob_plane.empty_display_type = 'ARROWS'
ob_plane.lineart.crease_threshold = 0.0
_m = ob_plane.modifiers.new('Subsurf', 'SUBSURF')
_m.uv_smooth = 'PRESERVE_CORNERS'
_m.quality = 2
_m.levels = 2
_m.show_only_control_edges = False

# ---- collection membership
col_collection_1.objects.link(ob_circle_018)
col_collection_1.objects.link(ob_circle_017)
col_collection_1.objects.link(ob_circle_016)
col_collection_1.objects.link(ob_circle_015)
col_collection_1.objects.link(ob_circle_012)
col_collection_1.objects.link(ob_circle_013)
col_collection_1.objects.link(ob_circle_014)
col_collection_6.objects.link(ob_empty)
col_collection_6.objects.link(ob_lamp_002)
col_collection_6.objects.link(ob_lamp_001)
col_collection_6.objects.link(ob_lamp)
col_collection_6.objects.link(ob_camera)
col_collection_10.objects.link(ob_plane)

# ---- scene / render settings (as saved in the file)
scene.camera = ob_camera
scene.frame_start = 1; scene.frame_end = 250; scene.frame_set(1)
scene.render.engine = 'BLENDER_EEVEE_NEXT'
scene.render.image_settings.file_format = 'JPEG'
scene.render.image_settings.color_mode = 'RGB'
scene.render.image_settings.quality = 100
scene.render.image_settings.compression = 100
scene.render.image_settings.exr_codec = 'RLE'
scene.render.resolution_x = 1280
scene.render.resolution_y = 1280
scene.render.resolution_percentage = 25
scene.render.pixel_aspect_x = 100.0
scene.render.pixel_aspect_y = 100.0
scene.render.fps = 25
scene.render.dither_intensity = 0.0
scene.render.border_min_x = 1.0
scene.render.border_min_y = 0.4101
scene.render.border_max_y = 0.5178
scene.render.use_compositing = False
scene.render.use_sequencer = False
scene.render.bake_margin = 2
scene.render.bake_bias = 0.0
scene.render.use_stamp_time = False
scene.render.use_stamp_date = False
scene.render.use_stamp_frame = False
scene.render.use_stamp_camera = False
scene.render.use_stamp_scene = False
scene.render.use_stamp_filename = False
scene.render.use_stamp_render_time = False
scene.render.stamp_font_size = 0
scene.cycles.use_denoising = False
scene.cycles.samples = 10
scene.cycles.sampling_pattern = 'TABULATED_SOBOL'
scene.cycles.light_sampling_threshold = 0.0
scene.cycles.use_adaptive_sampling = False
scene.cycles.use_light_tree = False
scene.cycles.blur_glossy = 0.0
scene.cycles.volume_bounces = 1
scene.cycles.pixel_filter_type = 'GAUSSIAN'
scene.cycles.sample_clamp_indirect = 0.0
scene.view_settings.view_transform = 'Raw'
bpy.context.view_layer.update()
